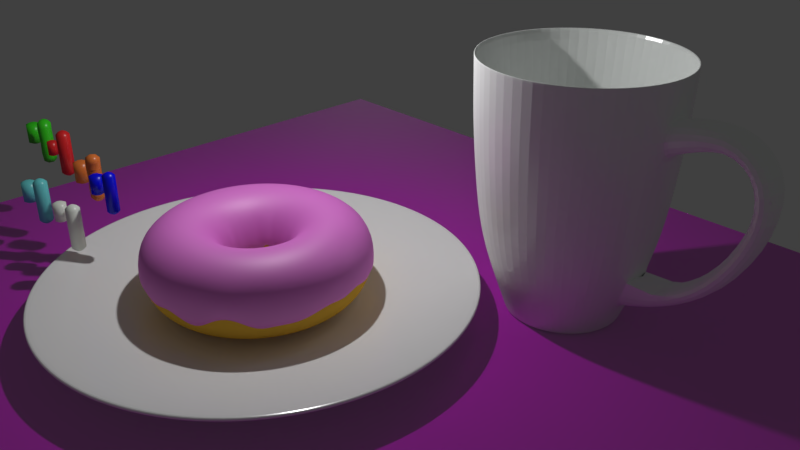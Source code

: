# Source: donut.blend  (saved by Blender 2.82.7; exported with 4.5.12 LTS)
import bpy
from mathutils import Matrix  # noqa: F401  (used for matrix-valued properties, if any)

bpy.ops.wm.read_factory_settings(use_empty=True)
scene = bpy.context.scene
scene.name = 'Scene'

# ---- collections
col_collection_1 = bpy.data.collections.new('Collection 1'); scene.collection.children.link(col_collection_1)
col_collection_2 = bpy.data.collections.new('Collection 2'); scene.collection.children.link(col_collection_2)
col_collection_3 = bpy.data.collections.new('Collection 3'); scene.collection.children.link(col_collection_3)

# ---- images (referenced by path relative to the original .blend; pixels are not part of the script)
import os
ASSET_DIR = os.environ.get("B2B_ASSET_DIR", "")  # directory of the original .blend (textures are referenced by path, not embedded)
HERE = os.path.dirname(os.path.abspath(__file__))  # packed textures are extracted next to this script under _unpacked/

def load_image(name, relpath, width, height, colorspace="sRGB"):
    """Load a texture the original file referenced (path relative to the .blend, or extracted next to this script)."""
    p = next((c for c in (os.path.join(HERE, relpath), os.path.join(ASSET_DIR, relpath)) if relpath and os.path.exists(c)), "")
    if p:
        img = bpy.data.images.load(p, check_existing=True)
        img.name = name
    else:  # same state as the original file: an image datablock whose file is absent (Cycles renders it pink)
        img = bpy.data.images.new(name, width, height)
        img.source = "FILE"
        img.filepath = "//" + (relpath or name)
    img.colorspace_settings.name = colorspace
    return img
img_wooden_table_jpg = load_image('wooden table.jpg', 'wooden table.jpg', 1024, 1024, 'Non-Color')
img_images_jpg = load_image('images.jpg', '', 1024, 1024, 'Non-Color')

# ---- materials (node trees are filled in below, after node groups)
mat_material_004 = bpy.data.materials.new('Material.004')
mat_material_004.alpha_threshold = 0.0
mat_material_004.roughness = 0.5
mat_material_002 = bpy.data.materials.new('Material.002')
mat_material_002.alpha_threshold = 0.0
mat_material_002.roughness = 0.5
mat_material_001 = bpy.data.materials.new('Material.001')
mat_material_001.alpha_threshold = 0.0
mat_material_001.roughness = 0.5
mat_material_008 = bpy.data.materials.new('Material.008')
mat_material_008.alpha_threshold = 0.0
mat_material_008.roughness = 0.5
mat_material_003 = bpy.data.materials.new('Material.003')
mat_material_003.alpha_threshold = 0.0
mat_material_003.roughness = 0.5
mat_sprinkle_white = bpy.data.materials.new('sprinkle_white')
mat_sprinkle_white.alpha_threshold = 0.0
mat_sprinkle_white.roughness = 0.5
mat_sprinkle_sky = bpy.data.materials.new('sprinkle_sky')
mat_sprinkle_sky.alpha_threshold = 0.0
mat_sprinkle_sky.roughness = 0.5
mat_sprinkle_green = bpy.data.materials.new('sprinkle_green')
mat_sprinkle_green.alpha_threshold = 0.0
mat_sprinkle_green.roughness = 0.5
mat_sprinkle_red = bpy.data.materials.new('sprinkle_red')
mat_sprinkle_red.alpha_threshold = 0.0
mat_sprinkle_red.roughness = 0.5
mat_sprinkle_orange = bpy.data.materials.new('sprinkle_orange')
mat_sprinkle_orange.alpha_threshold = 0.0
mat_sprinkle_orange.roughness = 0.5
mat_sprinkle_blue = bpy.data.materials.new('sprinkle_blue')
mat_sprinkle_blue.alpha_threshold = 0.0
mat_sprinkle_blue.roughness = 0.5

# ---- material node trees
mat_material_004.use_nodes = True; mat_material_004.node_tree.nodes.clear()
_N = mat_material_004.node_tree.nodes; _L = mat_material_004.node_tree.links
n0 = _N.new('ShaderNodeOutputMaterial'); n0.name = 'Material Output'; n0.location = (460, 300)
n1 = _N.new('ShaderNodeBsdfDiffuse'); n1.name = 'Diffuse BSDF'; n1.location = (10, 300)
n1.inputs[0].default_value = (1.0, 1.0, 1.0, 1.0)
n2 = _N.new('ShaderNodeMixShader'); n2.name = 'Mix Shader'; n2.location = (240, 302)
n2.inputs[0].default_value = 0.09091
n3 = _N.new('ShaderNodeBsdfAnisotropic'); n3.name = 'Glossy BSDF'; n3.location = (32, 116)
n3.distribution = 'GGX'
n3.inputs[0].default_value = (1.0, 1.0, 1.0, 1.0)
n3.inputs[1].default_value = 0.2236
_L.new(n1.outputs[0], n2.inputs[1])
_L.new(n2.outputs[0], n0.inputs[0])
_L.new(n3.outputs[0], n2.inputs[2])
n0.is_active_output = True
mat_material_002.use_nodes = True; mat_material_002.node_tree.nodes.clear()
_N = mat_material_002.node_tree.nodes; _L = mat_material_002.node_tree.links
n0 = _N.new('ShaderNodeOutputMaterial'); n0.name = 'Material Output'; n0.location = (460, 300)
n1 = _N.new('ShaderNodeBsdfDiffuse'); n1.name = 'Diffuse BSDF'; n1.location = (10, 300)
n1.inputs[0].default_value = (0.8, 0.1905, 0.7175, 1.0)
n2 = _N.new('ShaderNodeMixShader'); n2.name = 'Mix Shader'; n2.location = (240, 305)
n2.inputs[0].default_value = 0.1
n3 = _N.new('ShaderNodeBsdfAnisotropic'); n3.name = 'Glossy BSDF'; n3.location = (21, 132)
n3.distribution = 'GGX'
n3.inputs[1].default_value = 0.5477
_L.new(n2.outputs[0], n0.inputs[0])
_L.new(n3.outputs[0], n2.inputs[2])
_L.new(n1.outputs[0], n2.inputs[1])
n0.is_active_output = True
mat_material_001.use_nodes = True; mat_material_001.node_tree.nodes.clear()
_N = mat_material_001.node_tree.nodes; _L = mat_material_001.node_tree.links
n0 = _N.new('ShaderNodeOutputMaterial'); n0.name = 'Material Output'; n0.location = (300, 300)
n1 = _N.new('ShaderNodeBsdfDiffuse'); n1.name = 'Diffuse BSDF'; n1.location = (10, 300)
n1.inputs[0].default_value = (0.8, 0.464, 0.05332, 1.0)
_L.new(n1.outputs[0], n0.inputs[0])
n0.is_active_output = True
mat_material_008.use_nodes = True; mat_material_008.node_tree.nodes.clear()
_N = mat_material_008.node_tree.nodes; _L = mat_material_008.node_tree.links
n0 = _N.new('ShaderNodeOutputMaterial'); n0.name = 'Material Output'; n0.location = (605, 300)
n1 = _N.new('ShaderNodeMixShader'); n1.name = 'Mix Shader'; n1.location = (385, 320)
n2 = _N.new('ShaderNodeTexImage'); n2.name = 'Image Texture'; n2.location = (-297, 374)
n2.width = 140
n2.image = img_wooden_table_jpg
n3 = _N.new('ShaderNodeTexImage'); n3.name = 'Image Texture.001'; n3.location = (-295, 77)
n3.width = 140
n3.image = img_images_jpg
n4 = _N.new('ShaderNodeBsdfDiffuse'); n4.name = 'Diffuse BSDF'; n4.location = (155, 300)
n5 = _N.new('ShaderNodeNormalMap'); n5.name = 'Normal Map'; n5.location = (-68, 37)
n5.space = 'OBJECT'
n5.inputs[0].default_value = 10.0
n6 = _N.new('ShaderNodeBsdfAnisotropic'); n6.name = 'Glossy BSDF'; n6.location = (162, 116)
n6.distribution = 'GGX'
n6.inputs[1].default_value = 0.4082
_L.new(n4.outputs[0], n1.inputs[1])
_L.new(n1.outputs[0], n0.inputs[0])
_L.new(n6.outputs[0], n1.inputs[2])
_L.new(n2.outputs[0], n4.inputs[0])
_L.new(n3.outputs[0], n5.inputs[1])
_L.new(n5.outputs[0], n6.inputs[4])
n0.is_active_output = True
mat_material_003.use_nodes = True; mat_material_003.node_tree.nodes.clear()
_N = mat_material_003.node_tree.nodes; _L = mat_material_003.node_tree.links
n0 = _N.new('ShaderNodeOutputMaterial'); n0.name = 'Material Output'; n0.location = (460, 300)
n1 = _N.new('ShaderNodeBsdfDiffuse'); n1.name = 'Diffuse BSDF'; n1.location = (10, 300)
n1.inputs[0].default_value = (0.9713, 1.0, 0.9784, 1.0)
n2 = _N.new('ShaderNodeMixShader'); n2.name = 'Mix Shader'; n2.location = (240, 298)
n2.inputs[0].default_value = 0.1
n3 = _N.new('ShaderNodeBsdfAnisotropic'); n3.name = 'Glossy BSDF'; n3.location = (31, 135)
n3.distribution = 'GGX'
n3.inputs[1].default_value = 0.2236
_L.new(n1.outputs[0], n2.inputs[1])
_L.new(n2.outputs[0], n0.inputs[0])
_L.new(n3.outputs[0], n2.inputs[2])
n0.is_active_output = True
mat_sprinkle_white.use_nodes = True; mat_sprinkle_white.node_tree.nodes.clear()
_N = mat_sprinkle_white.node_tree.nodes; _L = mat_sprinkle_white.node_tree.links
n0 = _N.new('ShaderNodeOutputMaterial'); n0.name = 'Material Output'; n0.location = (460, 300)
n1 = _N.new('ShaderNodeMixShader'); n1.name = 'Mix Shader'; n1.location = (240, 304)
n1.inputs[0].default_value = 0.04545
n2 = _N.new('ShaderNodeBsdfAnisotropic'); n2.name = 'Glossy BSDF'; n2.location = (27, 142)
n2.distribution = 'GGX'
n2.inputs[1].default_value = 0.3162
n3 = _N.new('ShaderNodeBsdfDiffuse'); n3.name = 'Diffuse BSDF'; n3.location = (10, 300)
n3.inputs[0].default_value = (0.9242, 1.0, 0.8911, 1.0)
_L.new(n3.outputs[0], n1.inputs[1])
_L.new(n1.outputs[0], n0.inputs[0])
_L.new(n2.outputs[0], n1.inputs[2])
n0.is_active_output = True
mat_sprinkle_sky.use_nodes = True; mat_sprinkle_sky.node_tree.nodes.clear()
_N = mat_sprinkle_sky.node_tree.nodes; _L = mat_sprinkle_sky.node_tree.links
n0 = _N.new('ShaderNodeOutputMaterial'); n0.name = 'Material Output'; n0.location = (460, 300)
n1 = _N.new('ShaderNodeBsdfDiffuse'); n1.name = 'Diffuse BSDF'; n1.location = (10, 300)
n1.inputs[0].default_value = (0.1765, 0.7845, 0.8, 1.0)
n2 = _N.new('ShaderNodeMixShader'); n2.name = 'Mix Shader'; n2.location = (240, 304)
n2.inputs[0].default_value = 0.04545
n3 = _N.new('ShaderNodeBsdfAnisotropic'); n3.name = 'Glossy BSDF'; n3.location = (27, 142)
n3.distribution = 'GGX'
n3.inputs[1].default_value = 0.3162
_L.new(n1.outputs[0], n2.inputs[1])
_L.new(n2.outputs[0], n0.inputs[0])
_L.new(n3.outputs[0], n2.inputs[2])
n0.is_active_output = True
mat_sprinkle_green.use_nodes = True; mat_sprinkle_green.node_tree.nodes.clear()
_N = mat_sprinkle_green.node_tree.nodes; _L = mat_sprinkle_green.node_tree.links
n0 = _N.new('ShaderNodeOutputMaterial'); n0.name = 'Material Output'; n0.location = (460, 300)
n1 = _N.new('ShaderNodeBsdfDiffuse'); n1.name = 'Diffuse BSDF'; n1.location = (10, 300)
n1.inputs[0].default_value = (0.04843, 0.8, 0.01753, 1.0)
n2 = _N.new('ShaderNodeMixShader'); n2.name = 'Mix Shader'; n2.location = (240, 304)
n2.inputs[0].default_value = 0.04545
n3 = _N.new('ShaderNodeBsdfAnisotropic'); n3.name = 'Glossy BSDF'; n3.location = (27, 142)
n3.distribution = 'GGX'
n3.inputs[1].default_value = 0.3162
_L.new(n1.outputs[0], n2.inputs[1])
_L.new(n2.outputs[0], n0.inputs[0])
_L.new(n3.outputs[0], n2.inputs[2])
n0.is_active_output = True
mat_sprinkle_red.use_nodes = True; mat_sprinkle_red.node_tree.nodes.clear()
_N = mat_sprinkle_red.node_tree.nodes; _L = mat_sprinkle_red.node_tree.links
n0 = _N.new('ShaderNodeOutputMaterial'); n0.name = 'Material Output'; n0.location = (460, 300)
n1 = _N.new('ShaderNodeBsdfDiffuse'); n1.name = 'Diffuse BSDF'; n1.location = (10, 300)
n1.inputs[0].default_value = (0.8, 0.02279, 0.02479, 1.0)
n2 = _N.new('ShaderNodeMixShader'); n2.name = 'Mix Shader'; n2.location = (240, 304)
n2.inputs[0].default_value = 0.04545
n3 = _N.new('ShaderNodeBsdfAnisotropic'); n3.name = 'Glossy BSDF'; n3.location = (27, 142)
n3.distribution = 'GGX'
n3.inputs[1].default_value = 0.3162
_L.new(n1.outputs[0], n2.inputs[1])
_L.new(n2.outputs[0], n0.inputs[0])
_L.new(n3.outputs[0], n2.inputs[2])
n0.is_active_output = True
mat_sprinkle_orange.use_nodes = True; mat_sprinkle_orange.node_tree.nodes.clear()
_N = mat_sprinkle_orange.node_tree.nodes; _L = mat_sprinkle_orange.node_tree.links
n0 = _N.new('ShaderNodeOutputMaterial'); n0.name = 'Material Output'; n0.location = (460, 300)
n1 = _N.new('ShaderNodeBsdfDiffuse'); n1.name = 'Diffuse BSDF'; n1.location = (10, 300)
n1.inputs[0].default_value = (0.8, 0.202, 0.04049, 1.0)
n2 = _N.new('ShaderNodeMixShader'); n2.name = 'Mix Shader'; n2.location = (240, 304)
n2.inputs[0].default_value = 0.04545
n3 = _N.new('ShaderNodeBsdfAnisotropic'); n3.name = 'Glossy BSDF'; n3.location = (27, 142)
n3.distribution = 'GGX'
n3.inputs[1].default_value = 0.3162
_L.new(n1.outputs[0], n2.inputs[1])
_L.new(n2.outputs[0], n0.inputs[0])
_L.new(n3.outputs[0], n2.inputs[2])
n0.is_active_output = True
mat_sprinkle_blue.use_nodes = True; mat_sprinkle_blue.node_tree.nodes.clear()
_N = mat_sprinkle_blue.node_tree.nodes; _L = mat_sprinkle_blue.node_tree.links
n0 = _N.new('ShaderNodeOutputMaterial'); n0.name = 'Material Output'; n0.location = (460, 300)
n1 = _N.new('ShaderNodeBsdfDiffuse'); n1.name = 'Diffuse BSDF'; n1.location = (10, 300)
n1.inputs[0].default_value = (0.0, 0.002539, 0.8, 1.0)
n2 = _N.new('ShaderNodeMixShader'); n2.name = 'Mix Shader'; n2.location = (240, 304)
n2.inputs[0].default_value = 0.04545
n3 = _N.new('ShaderNodeBsdfAnisotropic'); n3.name = 'Glossy BSDF'; n3.location = (27, 142)
n3.distribution = 'GGX'
n3.inputs[1].default_value = 0.3162
_L.new(n1.outputs[0], n2.inputs[1])
_L.new(n2.outputs[0], n0.inputs[0])
_L.new(n3.outputs[0], n2.inputs[2])
n0.is_active_output = True

# ---- world
world_world = bpy.data.worlds.new('World'); scene.world = world_world
world_world.color = (0.05088, 0.05088, 0.05088)
world_world.use_sun_shadow = False
world_world.sun_shadow_jitter_overblur = 0.0
world_world.cycles.sampling_method = 'MANUAL'

# ---- cameras
cam_camera = bpy.data.cameras.new('Camera')
cam_camera.clip_end = 100.0
cam_camera.lens = 35.0
cam_camera.sensor_width = 32.0
cam_camera.sensor_height = 18.0
cam_camera.ortho_scale = 7.314
cam_camera.dof.focus_distance = 0.0

# ---- lights
light_lamp = bpy.data.lights.new('Lamp', 'POINT')
light_lamp.transmission_factor = 0.0
light_lamp.cutoff_distance = 30.0
light_lamp.energy = 500.0
light_lamp.shadow_buffer_clip_start = 1.001
light_lamp.shadow_soft_size = 0.1
light_lamp.shadow_maximum_resolution = 0.006
light_lamp.use_absolute_resolution = True

# ---- meshes
me_circle_002 = bpy.data.meshes.new('Circle.002')
me_circle_002.from_pydata([(1.051e-07, 0.7247, 0.0), (-0.1414, 0.7107, 0.0), (-0.2773, 0.6695, 0.0), (-0.4026, 0.6025, 0.0), (-0.5124, 0.5124, 0.0), (-0.6025, 0.4026, 0.0), (-0.6695, 0.2773, 0.0), (-0.7107, 0.1414, 0.0), (-0.7247, 3.324e-08, 0.0), (-0.7107, -0.1414, 0.0), (-0.6695, -0.2773, 0.0), (-0.6025, -0.4026, 0.0), (-0.5124, -0.5124, 0.0), (-0.4026, -0.6025, 0.0), (-0.2773, -0.6695, 0.0), (-0.1414, -0.7107, 0.0), (2.413e-07, -0.7247, 0.0), (0.1414, -0.7107, 0.0), (0.2773, -0.6695, 0.0), (0.4026, -0.6025, 0.0), (0.5124, -0.5124, 0.0), (0.6025, -0.4026, 0.0), (0.6695, -0.2773, 0.0), (0.7107, -0.1414, 0.0), (0.7247, 7.141e-07, 0.0), (0.7107, 0.1414, 0.0), (0.6695, 0.2773, 0.0), (0.6025, 0.4026, 0.0), (0.5124, 0.5124, 0.0), (0.4026, 0.6025, 0.0), (0.2773, 0.6695, 0.0), (0.1414, 0.7107, 0.0), (-0.03863, 2.231, 0.2777), (-0.4762, 2.188, 0.2777), (-0.897, 2.061, 0.2777), (-1.285, 1.853, 0.2777), (-1.625, 1.574, 0.2777), (-1.904, 1.235, 0.2777), (-2.111, 0.8467, 0.2777), (-2.239, 0.4259, 0.2777), (-2.282, -0.01173, 0.2777), (-2.239, -0.4494, 0.2777), (-2.111, -0.8702, 0.2777), (-1.904, -1.258, 0.2777), (-1.625, -1.598, 0.2777), (-1.285, -1.877, 0.2777), (-0.897, -2.084, 0.2777), (-0.4762, -2.212, 0.2777), (-0.03862, -2.255, 0.2777), (0.399, -2.212, 0.2777), (0.8198, -2.084, 0.2777), (1.208, -1.877, 0.2777), (1.548, -1.598, 0.2777), (1.827, -1.258, 0.2777), (2.034, -0.8702, 0.2777), (2.161, -0.4493, 0.2777), (2.205, -0.01173, 0.2777), (2.161, 0.4259, 0.2777), (2.034, 0.8467, 0.2777), (1.827, 1.235, 0.2777), (1.548, 1.574, 0.2777), (1.208, 1.853, 0.2777), (0.8198, 2.061, 0.2777), (0.399, 2.188, 0.2777), (-0.1951, 0.9808, 0.0), (0.0, 1.0, 0.0), (-0.3827, 0.9239, 0.0), (-0.5556, 0.8315, 0.0), (-0.7071, 0.7071, 0.0), (-0.8315, 0.5556, 0.0), (-0.9239, 0.3827, 0.0), (-0.9808, 0.1951, 0.0), (-1.0, 7.55e-08, 0.0), (-0.9808, -0.1951, 0.0), (-0.9239, -0.3827, 0.0), (-0.8315, -0.5556, 0.0), (-0.7071, -0.7071, 0.0), (-0.5556, -0.8315, 0.0), (-0.3827, -0.9239, 0.0), (-0.1951, -0.9808, 0.0), (3.258e-07, -1.0, 0.0), (0.1951, -0.9808, 0.0), (0.3827, -0.9239, 0.0), (0.5556, -0.8315, 0.0), (0.7071, -0.7071, 0.0), (0.8315, -0.5556, 0.0), (0.9239, -0.3827, 0.0), (0.9808, -0.1951, 0.0), (1.0, 9.656e-07, 0.0), (0.9808, 0.1951, 0.0), (0.9239, 0.3827, 0.0), (0.8315, 0.5556, 0.0), (0.7071, 0.7071, 0.0), (0.5556, 0.8315, 0.0), (0.3827, 0.9239, 0.0), (0.1951, 0.9808, 0.0), (1.981, 0.8248, 0.2646), (2.106, 0.415, 0.2646), (-1.25, -1.827, 0.2646), (-1.581, -1.556, 0.2646), (1.779, 1.202, 0.2646), (-0.8727, -2.029, 0.2646), (-0.463, 2.131, 0.2646), (-0.0368, 2.173, 0.2646), (1.508, 1.533, 0.2646), (-0.463, -2.154, 0.2646), (-0.8727, 2.007, 0.2646), (1.177, 1.805, 0.2646), (-0.0368, -2.196, 0.2646), (-1.25, 1.805, 0.2646), (0.7991, 2.007, 0.2646), (0.3894, -2.154, 0.2646), (-1.581, 1.533, 0.2646), (0.3893, 2.131, 0.2646), (0.7991, -2.029, 0.2646), (-1.853, 1.202, 0.2646), (1.177, -1.827, 0.2646), (-2.055, 0.8248, 0.2646), (1.508, -1.556, 0.2646), (-2.179, 0.415, 0.2646), (1.779, -1.225, 0.2646), (-2.221, -0.01118, 0.2646), (1.981, -0.8471, 0.2646), (-2.179, -0.4373, 0.2646), (2.106, -0.4373, 0.2646), (-2.055, -0.8471, 0.2646), (2.148, -0.01117, 0.2646), (-1.853, -1.225, 0.2646)], [], [(0, 31, 30, 29, 28, 27, 26, 25, 24, 23, 22, 21, 20, 19, 18, 17, 16, 15, 14, 13, 12, 11, 10, 9, 8, 7, 6, 5, 4, 3, 2, 1), (97, 96, 58, 57), (99, 98, 45, 44), (96, 100, 59, 58), (98, 101, 46, 45), (103, 102, 33, 32), (100, 104, 60, 59), (101, 105, 47, 46), (102, 106, 34, 33), (104, 107, 61, 60), (105, 108, 48, 47), (106, 109, 35, 34), (107, 110, 62, 61), (108, 111, 49, 48), (109, 112, 36, 35), (110, 113, 63, 62), (111, 114, 50, 49), (112, 115, 37, 36), (113, 103, 32, 63), (114, 116, 51, 50), (115, 117, 38, 37), (116, 118, 52, 51), (117, 119, 39, 38), (118, 120, 53, 52), (119, 121, 40, 39), (120, 122, 54, 53), (121, 123, 41, 40), (122, 124, 55, 54), (123, 125, 42, 41), (124, 126, 56, 55), (125, 127, 43, 42), (126, 97, 57, 56), (127, 99, 44, 43), (0, 1, 64, 65), (1, 2, 66, 64), (2, 3, 67, 66), (3, 4, 68, 67), (4, 5, 69, 68), (5, 6, 70, 69), (6, 7, 71, 70), (7, 8, 72, 71), (8, 9, 73, 72), (9, 10, 74, 73), (10, 11, 75, 74), (11, 12, 76, 75), (12, 13, 77, 76), (13, 14, 78, 77), (14, 15, 79, 78), (15, 16, 80, 79), (16, 17, 81, 80), (17, 18, 82, 81), (18, 19, 83, 82), (19, 20, 84, 83), (20, 21, 85, 84), (21, 22, 86, 85), (22, 23, 87, 86), (23, 24, 88, 87), (24, 25, 89, 88), (25, 26, 90, 89), (26, 27, 91, 90), (27, 28, 92, 91), (28, 29, 93, 92), (29, 30, 94, 93), (30, 31, 95, 94), (31, 0, 65, 95), (75, 76, 99, 127), (88, 89, 97, 126), (74, 75, 127, 125), (87, 88, 126, 124), (73, 74, 125, 123), (86, 87, 124, 122), (72, 73, 123, 121), (85, 86, 122, 120), (71, 72, 121, 119), (84, 85, 120, 118), (70, 71, 119, 117), (83, 84, 118, 116), (69, 70, 117, 115), (82, 83, 116, 114), (95, 65, 103, 113), (68, 69, 115, 112), (81, 82, 114, 111), (94, 95, 113, 110), (67, 68, 112, 109), (80, 81, 111, 108), (93, 94, 110, 107), (66, 67, 109, 106), (79, 80, 108, 105), (92, 93, 107, 104), (64, 66, 106, 102), (78, 79, 105, 101), (91, 92, 104, 100), (65, 64, 102, 103), (77, 78, 101, 98), (90, 91, 100, 96), (76, 77, 98, 99), (89, 90, 96, 97)])
me_circle_002.materials.append(mat_material_004)
me_circle_002.use_remesh_preserve_volume = False
me_circle_002.use_remesh_preserve_attributes = False
me_circle_002.use_mirror_vertex_groups = False
me_circle_002.update()
me_torus_003 = bpy.data.meshes.new('Torus.003')
me_torus_003.from_pydata([(0.6596, 0.04293, -0.3307), (0.639, 0.04293, -0.0163), (0.4377, 0.04293, 0.185), (0.1627, 0.04293, 0.2587), (-0.1123, 0.04293, 0.185), (-0.3136, 0.04293, -0.0163), (-0.3953, 0.04293, -0.4261), (0.6412, 0.2771, -0.3844), (0.6208, 0.2739, -0.0163), (0.422, 0.2424, 0.185), (0.1504, 0.1994, 0.2587), (-0.1212, 0.1563, 0.185), (-0.3201, 0.1249, -0.0163), (-0.402, 0.1119, -0.4489), (0.5863, 0.5055, -0.2975), (0.5667, 0.4991, -0.0163), (0.3753, 0.4369, 0.185), (0.1137, 0.3519, 0.2587), (-0.1478, 0.267, 0.185), (-0.3393, 0.2048, -0.0163), (-0.4192, 0.1788, -0.3946), (0.4965, 0.7225, -0.398), (0.4781, 0.7132, -0.0163), (0.2987, 0.6218, 0.185), (0.05369, 0.4969, 0.2587), (-0.1913, 0.3721, 0.185), (-0.3707, 0.2807, -0.0163), (-0.4424, 0.2441, -0.4466), (0.3737, 0.9228, -0.3519), (0.357, 0.9107, -0.0163), (0.1942, 0.7924, 0.185), (-0.0283, 0.6307, 0.2587), (-0.2508, 0.4691, 0.185), (-0.4136, 0.3507, -0.0163), (-0.4783, 0.3038, -0.4641), (0.2212, 1.101, -0.439), (0.2066, 1.087, -0.0163), (0.06424, 0.9445, 0.185), (-0.1302, 0.75, 0.2587), (-0.3247, 0.5556, 0.185), (-0.467, 0.4132, -0.0163), (-0.5217, 0.3585, -0.4374), (0.04255, 1.254, -0.3221), (0.03044, 1.237, -0.0163), (-0.08789, 1.074, 0.185), (-0.2495, 0.8519, 0.2587), (-0.4112, 0.6295, 0.185), (-0.5295, 0.4666, -0.0163), (-0.5799, 0.3972, -0.3576), (-0.1577, 1.377, -0.4179), (-0.1671, 1.358, -0.0163), (-0.2585, 1.179, 0.185), (-0.3833, 0.9339, 0.2587), (-0.5082, 0.6889, 0.185), (-0.5996, 0.5095, -0.0163), (-0.6333, 0.4433, -0.3438), (-0.3747, 1.467, -0.3031), (-0.3811, 1.447, -0.0163), (-0.4433, 1.256, 0.185), (-0.5283, 0.994, 0.2587), (-0.6133, 0.7324, 0.185), (-0.6755, 0.541, -0.0163), (-0.6985, 0.4703, -0.3979), (-0.6031, 1.521, -0.3412), (-0.6064, 1.501, -0.0163), (-0.6379, 1.302, 0.185), (-0.6809, 1.031, 0.2587), (-0.7239, 0.759, 0.185), (-0.7554, 0.5602, -0.0163), (-0.7689, 0.4751, -0.3597), (-0.8373, 1.54, -0.3064), (-0.8373, 1.519, -0.0163), (-0.8373, 1.318, 0.185), (-0.8373, 1.043, 0.2587), (-0.8373, 0.7679, 0.185), (-0.8373, 0.5666, -0.0163), (-0.8373, 0.4842, -0.3765), (-1.071, 1.521, -0.3739), (-1.068, 1.501, -0.0163), (-1.037, 1.302, 0.185), (-0.9938, 1.031, 0.2587), (-0.9507, 0.759, 0.185), (-0.9192, 0.5602, -0.0163), (-0.9062, 0.478, -0.3887), (-1.3, 1.467, -0.4217), (-1.294, 1.447, -0.0163), (-1.231, 1.256, 0.185), (-1.146, 0.994, 0.2587), (-1.061, 0.7324, 0.185), (-0.9991, 0.541, -0.0163), (-0.9756, 0.4685, -0.3396), (-1.517, 1.377, -0.3087), (-1.508, 1.358, -0.0163), (-1.416, 1.179, 0.185), (-1.291, 0.9339, 0.2587), (-1.166, 0.6889, 0.185), (-1.075, 0.5095, -0.0163), (-1.042, 0.4437, -0.4382), (-1.717, 1.254, -0.3658), (-1.705, 1.237, -0.0163), (-1.587, 1.074, 0.185), (-1.425, 0.8519, 0.2587), (-1.263, 0.6295, 0.185), (-1.145, 0.4666, -0.0163), (-1.095, 0.3981, -0.2982), (-1.896, 1.101, -0.4134), (-1.881, 1.087, -0.0163), (-1.739, 0.9445, 0.185), (-1.544, 0.75, 0.2587), (-1.35, 0.5556, 0.185), (-1.208, 0.4132, -0.0163), (-1.149, 0.3542, -0.3607), (-2.048, 0.9228, -0.3203), (-2.032, 0.9107, -0.0163), (-1.869, 0.7924, 0.185), (-1.646, 0.6307, 0.2587), (-1.424, 0.4691, 0.185), (-1.261, 0.3507, -0.0163), (-1.2, 0.3065, -0.4467), (-2.171, 0.7225, -0.3628), (-2.153, 0.7132, -0.0163), (-1.973, 0.6218, 0.185), (-1.728, 0.4969, 0.2587), (-1.483, 0.3721, 0.185), (-1.304, 0.2807, -0.0163), (-1.228, 0.2419, -0.4254), (-2.261, 0.5055, -0.3637), (-2.241, 0.4991, -0.0163), (-2.05, 0.4369, 0.185), (-1.788, 0.3519, 0.2587), (-1.527, 0.267, 0.185), (-1.335, 0.2048, -0.0163), (-1.262, 0.1808, -0.3685), (-2.316, 0.2771, -0.3206), (-2.295, 0.2739, -0.0163), (-2.097, 0.2424, 0.185), (-1.825, 0.1994, 0.2587), (-1.553, 0.1563, 0.185), (-1.355, 0.1249, -0.0163), (-1.271, 0.1116, -0.4339), (-2.334, 0.04293, -0.349), (-2.314, 0.04293, -0.0163), (-2.112, 0.04293, 0.185), (-1.837, 0.04293, 0.2587), (-1.562, 0.04293, 0.185), (-1.361, 0.04293, -0.0163), (-1.278, 0.04293, -0.3884), (-2.316, -0.1912, -0.4316), (-2.295, -0.188, -0.0163), (-2.097, -0.1565, 0.185), (-1.825, -0.1135, 0.2587), (-1.553, -0.07048, 0.185), (-1.355, -0.03899, -0.0163), (-1.28, -0.02721, -0.4561), (-2.261, -0.4196, -0.3004), (-2.241, -0.4133, -0.0163), (-2.05, -0.3511, 0.185), (-1.788, -0.2661, 0.2587), (-1.527, -0.1811, 0.185), (-1.335, -0.1189, -0.0163), (-1.259, -0.0942, -0.3155), (-2.171, -0.6367, -0.4475), (-2.153, -0.6273, -0.0163), (-1.973, -0.5359, 0.185), (-1.728, -0.4111, 0.2587), (-1.483, -0.2862, 0.185), (-1.304, -0.1948, -0.0163), (-1.237, -0.1608, -0.3735), (-2.048, -0.8369, -0.3067), (-2.032, -0.8248, -0.0163), (-1.869, -0.7065, 0.185), (-1.646, -0.5449, 0.2587), (-1.424, -0.3832, 0.185), (-1.261, -0.2649, -0.0163), (-1.195, -0.2169, -0.4299), (-1.896, -1.016, -0.3045), (-1.881, -1.001, -0.0163), (-1.739, -0.8586, 0.185), (-1.544, -0.6642, 0.2587), (-1.35, -0.4697, 0.185), (-1.208, -0.3274, -0.0163), (-1.149, -0.2692, -0.4683), (-1.717, -1.168, -0.3432), (-1.705, -1.151, -0.0163), (-1.587, -0.9886, 0.185), (-1.425, -0.7661, 0.2587), (-1.263, -0.5436, 0.185), (-1.145, -0.3807, -0.0163), (-1.101, -0.3205, -0.3489), (-1.517, -1.291, -0.3923), (-1.508, -1.272, -0.0163), (-1.416, -1.093, 0.185), (-1.291, -0.8481, 0.2587), (-1.166, -0.603, 0.185), (-1.075, -0.4237, -0.0163), (-1.039, -0.3533, -0.4225), (-1.3, -1.381, -0.3696), (-1.294, -1.361, -0.0163), (-1.231, -1.17, 0.185), (-1.146, -0.9081, 0.2587), (-1.061, -0.6466, 0.185), (-0.9991, -0.4551, -0.0163), (-0.9754, -0.382, -0.2966), (-1.071, -1.436, -0.3467), (-1.068, -1.415, -0.0163), (-1.037, -1.216, 0.185), (-0.9938, -0.9448, 0.2587), (-0.9507, -0.6731, 0.185), (-0.9192, -0.4743, -0.0163), (-0.9074, -0.3995, -0.4336), (-0.8373, -1.454, -0.4321), (-0.8373, -1.433, -0.0163), (-0.8373, -1.232, 0.185), (-0.8373, -0.9571, 0.2587), (-0.8373, -0.6821, 0.185), (-0.8373, -0.4808, -0.0163), (-0.8373, -0.4009, -0.4784), (-0.6031, -1.436, -0.3387), (-0.6064, -1.415, -0.0163), (-0.6379, -1.216, 0.185), (-0.6809, -0.9448, 0.2587), (-0.7239, -0.6731, 0.185), (-0.7554, -0.4743, -0.0163), (-0.7689, -0.3889, -0.4112), (-0.3747, -1.381, -0.4406), (-0.3811, -1.361, -0.0163), (-0.4433, -1.17, 0.185), (-0.5283, -0.9081, 0.2587), (-0.6133, -0.6466, 0.185), (-0.6755, -0.4551, -0.0163), (-0.6989, -0.3829, -0.4384), (-0.1577, -1.291, -0.5024), (-0.1671, -1.272, -0.0163), (-0.2585, -1.093, 0.185), (-0.3833, -0.8481, 0.2587), (-0.5082, -0.603, 0.185), (-0.5996, -0.4237, -0.0163), (-0.6351, -0.3539, -0.3967), (0.04255, -1.168, -0.3076), (0.03044, -1.151, -0.0163), (-0.08789, -0.9886, 0.185), (-0.2495, -0.7661, 0.2587), (-0.4112, -0.5436, 0.185), (-0.5295, -0.3807, -0.0163), (-0.5804, -0.3107, -0.4011), (0.2212, -1.016, -0.3166), (0.2066, -1.001, -0.0163), (0.06424, -0.8586, 0.185), (-0.1302, -0.6642, 0.2587), (-0.3247, -0.4697, 0.185), (-0.467, -0.3274, -0.0163), (-0.5287, -0.2657, -0.4135), (0.3737, -0.8369, -0.4806), (0.357, -0.8248, -0.0163), (0.1942, -0.7065, 0.185), (-0.0283, -0.5449, 0.2587), (-0.2508, -0.3832, 0.185), (-0.4136, -0.2649, -0.0163), (-0.481, -0.2159, -0.3536), (0.4965, -0.6367, -0.4334), (0.4781, -0.6273, -0.0163), (0.2987, -0.5359, 0.185), (0.05369, -0.4111, 0.2587), (-0.1913, -0.2862, 0.185), (-0.3707, -0.1948, -0.0163), (-0.4447, -0.1571, -0.4196), (0.5863, -0.4196, -0.4511), (0.5667, -0.4133, -0.0163), (0.3753, -0.3511, 0.185), (0.1137, -0.2661, 0.2587), (-0.1478, -0.1811, 0.185), (-0.3393, -0.1189, -0.0163), (-0.4096, -0.09603, -0.3366), (0.6412, -0.1912, -0.398), (0.6208, -0.188, -0.0163), (0.422, -0.1565, 0.185), (0.1504, -0.1135, 0.2587), (-0.1212, -0.07048, 0.185), (-0.3201, -0.03899, -0.0163), (-0.3988, -0.02652, -0.3251)], [], [(0, 1, 8, 7), (1, 2, 9, 8), (2, 3, 10, 9), (3, 4, 11, 10), (4, 5, 12, 11), (5, 6, 13, 12), (7, 8, 15, 14), (8, 9, 16, 15), (9, 10, 17, 16), (10, 11, 18, 17), (11, 12, 19, 18), (12, 13, 20, 19), (14, 15, 22, 21), (15, 16, 23, 22), (16, 17, 24, 23), (17, 18, 25, 24), (18, 19, 26, 25), (19, 20, 27, 26), (21, 22, 29, 28), (22, 23, 30, 29), (23, 24, 31, 30), (24, 25, 32, 31), (25, 26, 33, 32), (26, 27, 34, 33), (28, 29, 36, 35), (29, 30, 37, 36), (30, 31, 38, 37), (31, 32, 39, 38), (32, 33, 40, 39), (33, 34, 41, 40), (35, 36, 43, 42), (36, 37, 44, 43), (37, 38, 45, 44), (38, 39, 46, 45), (39, 40, 47, 46), (40, 41, 48, 47), (42, 43, 50, 49), (43, 44, 51, 50), (44, 45, 52, 51), (45, 46, 53, 52), (46, 47, 54, 53), (47, 48, 55, 54), (49, 50, 57, 56), (50, 51, 58, 57), (51, 52, 59, 58), (52, 53, 60, 59), (53, 54, 61, 60), (54, 55, 62, 61), (56, 57, 64, 63), (57, 58, 65, 64), (58, 59, 66, 65), (59, 60, 67, 66), (60, 61, 68, 67), (61, 62, 69, 68), (63, 64, 71, 70), (64, 65, 72, 71), (65, 66, 73, 72), (66, 67, 74, 73), (67, 68, 75, 74), (68, 69, 76, 75), (70, 71, 78, 77), (71, 72, 79, 78), (72, 73, 80, 79), (73, 74, 81, 80), (74, 75, 82, 81), (75, 76, 83, 82), (77, 78, 85, 84), (78, 79, 86, 85), (79, 80, 87, 86), (80, 81, 88, 87), (81, 82, 89, 88), (82, 83, 90, 89), (84, 85, 92, 91), (85, 86, 93, 92), (86, 87, 94, 93), (87, 88, 95, 94), (88, 89, 96, 95), (89, 90, 97, 96), (91, 92, 99, 98), (92, 93, 100, 99), (93, 94, 101, 100), (94, 95, 102, 101), (95, 96, 103, 102), (96, 97, 104, 103), (98, 99, 106, 105), (99, 100, 107, 106), (100, 101, 108, 107), (101, 102, 109, 108), (102, 103, 110, 109), (103, 104, 111, 110), (105, 106, 113, 112), (106, 107, 114, 113), (107, 108, 115, 114), (108, 109, 116, 115), (109, 110, 117, 116), (110, 111, 118, 117), (112, 113, 120, 119), (113, 114, 121, 120), (114, 115, 122, 121), (115, 116, 123, 122), (116, 117, 124, 123), (117, 118, 125, 124), (119, 120, 127, 126), (120, 121, 128, 127), (121, 122, 129, 128), (122, 123, 130, 129), (123, 124, 131, 130), (124, 125, 132, 131), (126, 127, 134, 133), (127, 128, 135, 134), (128, 129, 136, 135), (129, 130, 137, 136), (130, 131, 138, 137), (131, 132, 139, 138), (133, 134, 141, 140), (134, 135, 142, 141), (135, 136, 143, 142), (136, 137, 144, 143), (137, 138, 145, 144), (138, 139, 146, 145), (140, 141, 148, 147), (141, 142, 149, 148), (142, 143, 150, 149), (143, 144, 151, 150), (144, 145, 152, 151), (145, 146, 153, 152), (147, 148, 155, 154), (148, 149, 156, 155), (149, 150, 157, 156), (150, 151, 158, 157), (151, 152, 159, 158), (152, 153, 160, 159), (154, 155, 162, 161), (155, 156, 163, 162), (156, 157, 164, 163), (157, 158, 165, 164), (158, 159, 166, 165), (159, 160, 167, 166), (161, 162, 169, 168), (162, 163, 170, 169), (163, 164, 171, 170), (164, 165, 172, 171), (165, 166, 173, 172), (166, 167, 174, 173), (168, 169, 176, 175), (169, 170, 177, 176), (170, 171, 178, 177), (171, 172, 179, 178), (172, 173, 180, 179), (173, 174, 181, 180), (175, 176, 183, 182), (176, 177, 184, 183), (177, 178, 185, 184), (178, 179, 186, 185), (179, 180, 187, 186), (180, 181, 188, 187), (182, 183, 190, 189), (183, 184, 191, 190), (184, 185, 192, 191), (185, 186, 193, 192), (186, 187, 194, 193), (187, 188, 195, 194), (189, 190, 197, 196), (190, 191, 198, 197), (191, 192, 199, 198), (192, 193, 200, 199), (193, 194, 201, 200), (194, 195, 202, 201), (196, 197, 204, 203), (197, 198, 205, 204), (198, 199, 206, 205), (199, 200, 207, 206), (200, 201, 208, 207), (201, 202, 209, 208), (203, 204, 211, 210), (204, 205, 212, 211), (205, 206, 213, 212), (206, 207, 214, 213), (207, 208, 215, 214), (208, 209, 216, 215), (210, 211, 218, 217), (211, 212, 219, 218), (212, 213, 220, 219), (213, 214, 221, 220), (214, 215, 222, 221), (215, 216, 223, 222), (217, 218, 225, 224), (218, 219, 226, 225), (219, 220, 227, 226), (220, 221, 228, 227), (221, 222, 229, 228), (222, 223, 230, 229), (224, 225, 232, 231), (225, 226, 233, 232), (226, 227, 234, 233), (227, 228, 235, 234), (228, 229, 236, 235), (229, 230, 237, 236), (231, 232, 239, 238), (232, 233, 240, 239), (233, 234, 241, 240), (234, 235, 242, 241), (235, 236, 243, 242), (236, 237, 244, 243), (238, 239, 246, 245), (239, 240, 247, 246), (240, 241, 248, 247), (241, 242, 249, 248), (242, 243, 250, 249), (243, 244, 251, 250), (245, 246, 253, 252), (246, 247, 254, 253), (247, 248, 255, 254), (248, 249, 256, 255), (249, 250, 257, 256), (250, 251, 258, 257), (252, 253, 260, 259), (253, 254, 261, 260), (254, 255, 262, 261), (255, 256, 263, 262), (256, 257, 264, 263), (257, 258, 265, 264), (259, 260, 267, 266), (260, 261, 268, 267), (261, 262, 269, 268), (262, 263, 270, 269), (263, 264, 271, 270), (264, 265, 272, 271), (266, 267, 274, 273), (267, 268, 275, 274), (268, 269, 276, 275), (269, 270, 277, 276), (270, 271, 278, 277), (271, 272, 279, 278), (273, 274, 1, 0), (274, 275, 2, 1), (275, 276, 3, 2), (276, 277, 4, 3), (277, 278, 5, 4), (278, 279, 6, 5)])
me_torus_003.polygons.foreach_set('use_smooth', [True] * 240)
me_torus_003.materials.append(mat_material_002)
me_torus_003.use_remesh_preserve_volume = False
me_torus_003.use_remesh_preserve_attributes = False
me_torus_003.use_mirror_vertex_groups = False
me_torus_003.update()
me_torus_001 = bpy.data.meshes.new('Torus.001')
me_torus_001.from_pydata([(0.7127, 0.04293, -0.2913), (0.639, 0.04293, -0.0163), (0.4377, 0.04293, 0.185), (0.1627, 0.04293, 0.2587), (-0.1123, 0.04293, 0.185), (-0.3136, 0.04293, -0.0163), (-0.3873, 0.04293, -0.2913), (-0.3136, 0.04293, -0.5663), (-0.1123, 0.04293, -0.7676), (0.1627, 0.04293, -0.8413), (0.4377, 0.04293, -0.7676), (0.639, 0.04293, -0.5663), (0.6936, 0.2854, -0.2913), (0.6208, 0.2739, -0.0163), (0.422, 0.2424, 0.185), (0.1504, 0.1994, 0.2587), (-0.1212, 0.1563, 0.185), (-0.3201, 0.1249, -0.0163), (-0.3929, 0.1133, -0.2913), (-0.3201, 0.1249, -0.5663), (-0.1212, 0.1563, -0.7676), (0.1504, 0.1994, -0.8413), (0.422, 0.2424, -0.7676), (0.6208, 0.2739, -0.5663), (0.6368, 0.5219, -0.2913), (0.5667, 0.4991, -0.0163), (0.3753, 0.4369, 0.185), (0.1137, 0.3519, 0.2587), (-0.1478, 0.267, 0.185), (-0.3393, 0.2048, -0.0163), (-0.4093, 0.182, -0.2913), (-0.3393, 0.2048, -0.5663), (-0.1478, 0.267, -0.7676), (0.1137, 0.3519, -0.8413), (0.3753, 0.4369, -0.7676), (0.5667, 0.4991, -0.5663), (0.5437, 0.7466, -0.2913), (0.4781, 0.7132, -0.0163), (0.2987, 0.6218, 0.185), (0.05369, 0.4969, 0.2587), (-0.1913, 0.3721, 0.185), (-0.3707, 0.2807, -0.0163), (-0.4364, 0.2472, -0.2913), (-0.3707, 0.2807, -0.5663), (-0.1913, 0.3721, -0.7676), (0.05369, 0.4969, -0.8413), (0.2987, 0.6218, -0.7676), (0.4781, 0.7132, -0.5663), (0.4167, 0.954, -0.2913), (0.357, 0.9107, -0.0163), (0.1942, 0.7924, 0.185), (-0.0283, 0.6307, 0.2587), (-0.2508, 0.4691, 0.185), (-0.4136, 0.3507, -0.0163), (-0.4733, 0.3074, -0.2913), (-0.4136, 0.3507, -0.5663), (-0.2508, 0.4691, -0.7676), (-0.0283, 0.6307, -0.8413), (0.1942, 0.7924, -0.7676), (0.357, 0.9107, -0.5663), (0.2587, 1.139, -0.2913), (0.2066, 1.087, -0.0163), (0.06424, 0.9445, 0.185), (-0.1302, 0.75, 0.2587), (-0.3247, 0.5556, 0.185), (-0.467, 0.4132, -0.0163), (-0.5191, 0.3611, -0.2913), (-0.467, 0.4132, -0.5663), (-0.3247, 0.5556, -0.7676), (-0.1302, 0.75, -0.8413), (0.06424, 0.9445, -0.7676), (0.2066, 1.087, -0.5663), (0.07375, 1.297, -0.2913), (0.03044, 1.237, -0.0163), (-0.08789, 1.074, 0.185), (-0.2495, 0.8519, 0.2587), (-0.4112, 0.6295, 0.185), (-0.5295, 0.4666, -0.0163), (-0.5728, 0.407, -0.2913), (-0.5295, 0.4666, -0.5663), (-0.4112, 0.6295, -0.7676), (-0.2495, 0.8519, -0.8413), (-0.08789, 1.074, -0.7676), (0.03044, 1.237, -0.5663), (-0.1336, 1.424, -0.2913), (-0.1671, 1.358, -0.0163), (-0.2585, 1.179, 0.185), (-0.3833, 0.9339, 0.2587), (-0.5082, 0.6889, 0.185), (-0.5996, 0.5095, -0.0163), (-0.633, 0.4439, -0.2913), (-0.5996, 0.5095, -0.5663), (-0.5082, 0.6889, -0.7676), (-0.3833, 0.9339, -0.8413), (-0.2585, 1.179, -0.7676), (-0.1671, 1.358, -0.5663), (-0.3583, 1.517, -0.2913), (-0.3811, 1.447, -0.0163), (-0.4433, 1.256, 0.185), (-0.5283, 0.994, 0.2587), (-0.6133, 0.7324, 0.185), (-0.6755, 0.541, -0.0163), (-0.6983, 0.4709, -0.2913), (-0.6755, 0.541, -0.5663), (-0.6133, 0.7324, -0.7676), (-0.5283, 0.994, -0.8413), (-0.4433, 1.256, -0.7676), (-0.3811, 1.447, -0.5663), (-0.5948, 1.574, -0.2913), (-0.6064, 1.501, -0.0163), (-0.6379, 1.302, 0.185), (-0.6809, 1.031, 0.2587), (-0.7239, 0.759, 0.185), (-0.7554, 0.5602, -0.0163), (-0.7669, 0.4874, -0.2913), (-0.7554, 0.5602, -0.5663), (-0.7239, 0.759, -0.7676), (-0.6809, 1.031, -0.8413), (-0.6379, 1.302, -0.7676), (-0.6064, 1.501, -0.5663), (-0.8373, 1.593, -0.2913), (-0.8373, 1.519, -0.0163), (-0.8373, 1.318, 0.185), (-0.8373, 1.043, 0.2587), (-0.8373, 0.7679, 0.185), (-0.8373, 0.5666, -0.0163), (-0.8373, 0.4929, -0.2913), (-0.8373, 0.5666, -0.5663), (-0.8373, 0.7679, -0.7676), (-0.8373, 1.043, -0.8413), (-0.8373, 1.318, -0.7676), (-0.8373, 1.519, -0.5663), (-1.08, 1.574, -0.2913), (-1.068, 1.501, -0.0163), (-1.037, 1.302, 0.185), (-0.9938, 1.031, 0.2587), (-0.9507, 0.759, 0.185), (-0.9192, 0.5602, -0.0163), (-0.9077, 0.4874, -0.2913), (-0.9192, 0.5602, -0.5663), (-0.9507, 0.759, -0.7676), (-0.9938, 1.031, -0.8413), (-1.037, 1.302, -0.7676), (-1.068, 1.501, -0.5663), (-1.316, 1.517, -0.2913), (-1.294, 1.447, -0.0163), (-1.231, 1.256, 0.185), (-1.146, 0.994, 0.2587), (-1.061, 0.7324, 0.185), (-0.9991, 0.541, -0.0163), (-0.9764, 0.4709, -0.2913), (-0.9991, 0.541, -0.5663), (-1.061, 0.7324, -0.7676), (-1.146, 0.994, -0.8413), (-1.231, 1.256, -0.7676), (-1.294, 1.447, -0.5663), (-1.541, 1.424, -0.2913), (-1.508, 1.358, -0.0163), (-1.416, 1.179, 0.185), (-1.291, 0.9339, 0.2587), (-1.166, 0.6889, 0.185), (-1.075, 0.5095, -0.0163), (-1.042, 0.4439, -0.2913), (-1.075, 0.5095, -0.5663), (-1.166, 0.6889, -0.7676), (-1.291, 0.9339, -0.8413), (-1.416, 1.179, -0.7676), (-1.508, 1.358, -0.5663), (-1.748, 1.297, -0.2913), (-1.705, 1.237, -0.0163), (-1.587, 1.074, 0.185), (-1.425, 0.8519, 0.2587), (-1.263, 0.6295, 0.185), (-1.145, 0.4666, -0.0163), (-1.102, 0.407, -0.2913), (-1.145, 0.4666, -0.5663), (-1.263, 0.6295, -0.7676), (-1.425, 0.8519, -0.8413), (-1.587, 1.074, -0.7676), (-1.705, 1.237, -0.5663), (-1.933, 1.139, -0.2913), (-1.881, 1.087, -0.0163), (-1.739, 0.9445, 0.185), (-1.544, 0.75, 0.2587), (-1.35, 0.5556, 0.185), (-1.208, 0.4132, -0.0163), (-1.156, 0.3611, -0.2913), (-1.208, 0.4132, -0.5663), (-1.35, 0.5556, -0.7676), (-1.544, 0.75, -0.8413), (-1.739, 0.9445, -0.7676), (-1.881, 1.087, -0.5663), (-2.091, 0.954, -0.2913), (-2.032, 0.9107, -0.0163), (-1.869, 0.7924, 0.185), (-1.646, 0.6307, 0.2587), (-1.424, 0.4691, 0.185), (-1.261, 0.3507, -0.0163), (-1.201, 0.3074, -0.2913), (-1.261, 0.3507, -0.5663), (-1.424, 0.4691, -0.7676), (-1.646, 0.6307, -0.8413), (-1.869, 0.7924, -0.7676), (-2.032, 0.9107, -0.5663), (-2.218, 0.7466, -0.2913), (-2.153, 0.7132, -0.0163), (-1.973, 0.6218, 0.185), (-1.728, 0.4969, 0.2587), (-1.483, 0.3721, 0.185), (-1.304, 0.2807, -0.0163), (-1.238, 0.2472, -0.2913), (-1.304, 0.2807, -0.5663), (-1.483, 0.3721, -0.7676), (-1.728, 0.4969, -0.8413), (-1.973, 0.6218, -0.7676), (-2.153, 0.7132, -0.5663), (-2.311, 0.5219, -0.2913), (-2.241, 0.4991, -0.0163), (-2.05, 0.4369, 0.185), (-1.788, 0.3519, 0.2587), (-1.527, 0.267, 0.185), (-1.335, 0.2048, -0.0163), (-1.265, 0.182, -0.2913), (-1.335, 0.2048, -0.5663), (-1.527, 0.267, -0.7676), (-1.788, 0.3519, -0.8413), (-2.05, 0.4369, -0.7676), (-2.241, 0.4991, -0.5663), (-2.368, 0.2854, -0.2913), (-2.295, 0.2739, -0.0163), (-2.097, 0.2424, 0.185), (-1.825, 0.1994, 0.2587), (-1.553, 0.1563, 0.185), (-1.355, 0.1249, -0.0163), (-1.282, 0.1133, -0.2913), (-1.355, 0.1249, -0.5663), (-1.553, 0.1563, -0.7676), (-1.825, 0.1994, -0.8413), (-2.097, 0.2424, -0.7676), (-2.295, 0.2739, -0.5663), (-2.387, 0.04293, -0.2913), (-2.314, 0.04293, -0.0163), (-2.112, 0.04293, 0.185), (-1.837, 0.04293, 0.2587), (-1.562, 0.04293, 0.185), (-1.361, 0.04293, -0.0163), (-1.287, 0.04293, -0.2913), (-1.361, 0.04293, -0.5663), (-1.562, 0.04293, -0.7676), (-1.837, 0.04293, -0.8413), (-2.112, 0.04293, -0.7676), (-2.314, 0.04293, -0.5663), (-2.368, -0.1995, -0.2913), (-2.295, -0.188, -0.0163), (-2.097, -0.1565, 0.185), (-1.825, -0.1135, 0.2587), (-1.553, -0.07048, 0.185), (-1.355, -0.03899, -0.0163), (-1.282, -0.02746, -0.2913), (-1.355, -0.03899, -0.5663), (-1.553, -0.07048, -0.7676), (-1.825, -0.1135, -0.8413), (-2.097, -0.1565, -0.7676), (-2.295, -0.188, -0.5663), (-2.311, -0.436, -0.2913), (-2.241, -0.4133, -0.0163), (-2.05, -0.3511, 0.185), (-1.788, -0.2661, 0.2587), (-1.527, -0.1811, 0.185), (-1.335, -0.1189, -0.0163), (-1.265, -0.09613, -0.2913), (-1.335, -0.1189, -0.5663), (-1.527, -0.1811, -0.7676), (-1.788, -0.2661, -0.8413), (-2.05, -0.3511, -0.7676), (-2.241, -0.4133, -0.5663), (-2.218, -0.6608, -0.2913), (-2.153, -0.6273, -0.0163), (-1.973, -0.5359, 0.185), (-1.728, -0.4111, 0.2587), (-1.483, -0.2862, 0.185), (-1.304, -0.1948, -0.0163), (-1.238, -0.1614, -0.2913), (-1.304, -0.1948, -0.5663), (-1.483, -0.2862, -0.7676), (-1.728, -0.4111, -0.8413), (-1.973, -0.5359, -0.7676), (-2.153, -0.6273, -0.5663), (-2.091, -0.8681, -0.2913), (-2.032, -0.8248, -0.0163), (-1.869, -0.7065, 0.185), (-1.646, -0.5449, 0.2587), (-1.424, -0.3832, 0.185), (-1.261, -0.2649, -0.0163), (-1.201, -0.2216, -0.2913), (-1.261, -0.2649, -0.5663), (-1.424, -0.3832, -0.7676), (-1.646, -0.5449, -0.8413), (-1.869, -0.7065, -0.7676), (-2.032, -0.8248, -0.5663), (-1.933, -1.053, -0.2913), (-1.881, -1.001, -0.0163), (-1.739, -0.8586, 0.185), (-1.544, -0.6642, 0.2587), (-1.35, -0.4697, 0.185), (-1.208, -0.3274, -0.0163), (-1.156, -0.2753, -0.2913), (-1.208, -0.3274, -0.5663), (-1.35, -0.4697, -0.7676), (-1.544, -0.6642, -0.8413), (-1.739, -0.8586, -0.7676), (-1.881, -1.001, -0.5663), (-1.748, -1.211, -0.2913), (-1.705, -1.151, -0.0163), (-1.587, -0.9886, 0.185), (-1.425, -0.7661, 0.2587), (-1.263, -0.5436, 0.185), (-1.145, -0.3807, -0.0163), (-1.102, -0.3211, -0.2913), (-1.145, -0.3807, -0.5663), (-1.263, -0.5436, -0.7676), (-1.425, -0.7661, -0.8413), (-1.587, -0.9886, -0.7676), (-1.705, -1.151, -0.5663), (-1.541, -1.338, -0.2913), (-1.508, -1.272, -0.0163), (-1.416, -1.093, 0.185), (-1.291, -0.8481, 0.2587), (-1.166, -0.603, 0.185), (-1.075, -0.4237, -0.0163), (-1.042, -0.358, -0.2913), (-1.075, -0.4237, -0.5663), (-1.166, -0.603, -0.7676), (-1.291, -0.8481, -0.8413), (-1.416, -1.093, -0.7676), (-1.508, -1.272, -0.5663), (-1.316, -1.431, -0.2913), (-1.294, -1.361, -0.0163), (-1.231, -1.17, 0.185), (-1.146, -0.9081, 0.2587), (-1.061, -0.6466, 0.185), (-0.9991, -0.4551, -0.0163), (-0.9764, -0.385, -0.2913), (-0.9991, -0.4551, -0.5663), (-1.061, -0.6466, -0.7676), (-1.146, -0.9081, -0.8413), (-1.231, -1.17, -0.7676), (-1.294, -1.361, -0.5663), (-1.08, -1.488, -0.2913), (-1.068, -1.415, -0.0163), (-1.037, -1.216, 0.185), (-0.9938, -0.9448, 0.2587), (-0.9507, -0.6731, 0.185), (-0.9192, -0.4743, -0.0163), (-0.9077, -0.4015, -0.2913), (-0.9192, -0.4743, -0.5663), (-0.9507, -0.6731, -0.7676), (-0.9938, -0.9448, -0.8413), (-1.037, -1.216, -0.7676), (-1.068, -1.415, -0.5663), (-0.8373, -1.507, -0.2913), (-0.8373, -1.433, -0.0163), (-0.8373, -1.232, 0.185), (-0.8373, -0.9571, 0.2587), (-0.8373, -0.6821, 0.185), (-0.8373, -0.4808, -0.0163), (-0.8373, -0.4071, -0.2913), (-0.8373, -0.4808, -0.5663), (-0.8373, -0.6821, -0.7676), (-0.8373, -0.9571, -0.8413), (-0.8373, -1.232, -0.7676), (-0.8373, -1.433, -0.5663), (-0.5948, -1.488, -0.2913), (-0.6064, -1.415, -0.0163), (-0.6379, -1.216, 0.185), (-0.6809, -0.9448, 0.2587), (-0.7239, -0.6731, 0.185), (-0.7554, -0.4743, -0.0163), (-0.7669, -0.4015, -0.2913), (-0.7554, -0.4743, -0.5663), (-0.7239, -0.6731, -0.7676), (-0.6809, -0.9448, -0.8413), (-0.6379, -1.216, -0.7676), (-0.6064, -1.415, -0.5663), (-0.3583, -1.431, -0.2913), (-0.3811, -1.361, -0.0163), (-0.4433, -1.17, 0.185), (-0.5283, -0.9081, 0.2587), (-0.6133, -0.6466, 0.185), (-0.6755, -0.4551, -0.0163), (-0.6983, -0.385, -0.2913), (-0.6755, -0.4551, -0.5663), (-0.6133, -0.6466, -0.7676), (-0.5283, -0.9081, -0.8413), (-0.4433, -1.17, -0.7676), (-0.3811, -1.361, -0.5663), (-0.1336, -1.338, -0.2913), (-0.1671, -1.272, -0.0163), (-0.2585, -1.093, 0.185), (-0.3833, -0.8481, 0.2587), (-0.5082, -0.603, 0.185), (-0.5996, -0.4237, -0.0163), (-0.633, -0.358, -0.2913), (-0.5996, -0.4237, -0.5663), (-0.5082, -0.603, -0.7676), (-0.3833, -0.8481, -0.8413), (-0.2585, -1.093, -0.7676), (-0.1671, -1.272, -0.5663), (0.07375, -1.211, -0.2913), (0.03044, -1.151, -0.0163), (-0.08789, -0.9886, 0.185), (-0.2495, -0.7661, 0.2587), (-0.4112, -0.5436, 0.185), (-0.5295, -0.3807, -0.0163), (-0.5728, -0.3211, -0.2913), (-0.5295, -0.3807, -0.5663), (-0.4112, -0.5436, -0.7676), (-0.2495, -0.7661, -0.8413), (-0.08789, -0.9886, -0.7676), (0.03044, -1.151, -0.5663), (0.2587, -1.053, -0.2913), (0.2066, -1.001, -0.0163), (0.06424, -0.8586, 0.185), (-0.1302, -0.6642, 0.2587), (-0.3247, -0.4697, 0.185), (-0.467, -0.3274, -0.0163), (-0.5191, -0.2753, -0.2913), (-0.467, -0.3274, -0.5663), (-0.3247, -0.4697, -0.7676), (-0.1302, -0.6642, -0.8413), (0.06424, -0.8586, -0.7676), (0.2066, -1.001, -0.5663), (0.4167, -0.8681, -0.2913), (0.357, -0.8248, -0.0163), (0.1942, -0.7065, 0.185), (-0.0283, -0.5449, 0.2587), (-0.2508, -0.3832, 0.185), (-0.4136, -0.2649, -0.0163), (-0.4733, -0.2216, -0.2913), (-0.4136, -0.2649, -0.5663), (-0.2508, -0.3832, -0.7676), (-0.0283, -0.5449, -0.8413), (0.1942, -0.7065, -0.7676), (0.357, -0.8248, -0.5663), (0.5437, -0.6608, -0.2913), (0.4781, -0.6273, -0.0163), (0.2987, -0.5359, 0.185), (0.05369, -0.4111, 0.2587), (-0.1913, -0.2862, 0.185), (-0.3707, -0.1948, -0.0163), (-0.4364, -0.1614, -0.2913), (-0.3707, -0.1948, -0.5663), (-0.1913, -0.2862, -0.7676), (0.05369, -0.4111, -0.8413), (0.2987, -0.5359, -0.7676), (0.4781, -0.6273, -0.5663), (0.6368, -0.436, -0.2913), (0.5667, -0.4133, -0.0163), (0.3753, -0.3511, 0.185), (0.1137, -0.2661, 0.2587), (-0.1478, -0.1811, 0.185), (-0.3393, -0.1189, -0.0163), (-0.4093, -0.09613, -0.2913), (-0.3393, -0.1189, -0.5663), (-0.1478, -0.1811, -0.7676), (0.1137, -0.2661, -0.8413), (0.3753, -0.3511, -0.7676), (0.5667, -0.4133, -0.5663), (0.6936, -0.1995, -0.2913), (0.6208, -0.188, -0.0163), (0.422, -0.1565, 0.185), (0.1504, -0.1135, 0.2587), (-0.1212, -0.07048, 0.185), (-0.3201, -0.03899, -0.0163), (-0.3929, -0.02746, -0.2913), (-0.3201, -0.03899, -0.5663), (-0.1212, -0.07048, -0.7676), (0.1504, -0.1135, -0.8413), (0.422, -0.1565, -0.7676), (0.6208, -0.188, -0.5663)], [], [(0, 12, 13, 1), (1, 13, 14, 2), (2, 14, 15, 3), (3, 15, 16, 4), (4, 16, 17, 5), (5, 17, 18, 6), (6, 18, 19, 7), (7, 19, 20, 8), (8, 20, 21, 9), (9, 21, 22, 10), (10, 22, 23, 11), (11, 23, 12, 0), (12, 24, 25, 13), (13, 25, 26, 14), (14, 26, 27, 15), (15, 27, 28, 16), (16, 28, 29, 17), (17, 29, 30, 18), (18, 30, 31, 19), (19, 31, 32, 20), (20, 32, 33, 21), (21, 33, 34, 22), (22, 34, 35, 23), (23, 35, 24, 12), (24, 36, 37, 25), (25, 37, 38, 26), (26, 38, 39, 27), (27, 39, 40, 28), (28, 40, 41, 29), (29, 41, 42, 30), (30, 42, 43, 31), (31, 43, 44, 32), (32, 44, 45, 33), (33, 45, 46, 34), (34, 46, 47, 35), (35, 47, 36, 24), (36, 48, 49, 37), (37, 49, 50, 38), (38, 50, 51, 39), (39, 51, 52, 40), (40, 52, 53, 41), (41, 53, 54, 42), (42, 54, 55, 43), (43, 55, 56, 44), (44, 56, 57, 45), (45, 57, 58, 46), (46, 58, 59, 47), (47, 59, 48, 36), (48, 60, 61, 49), (49, 61, 62, 50), (50, 62, 63, 51), (51, 63, 64, 52), (52, 64, 65, 53), (53, 65, 66, 54), (54, 66, 67, 55), (55, 67, 68, 56), (56, 68, 69, 57), (57, 69, 70, 58), (58, 70, 71, 59), (59, 71, 60, 48), (60, 72, 73, 61), (61, 73, 74, 62), (62, 74, 75, 63), (63, 75, 76, 64), (64, 76, 77, 65), (65, 77, 78, 66), (66, 78, 79, 67), (67, 79, 80, 68), (68, 80, 81, 69), (69, 81, 82, 70), (70, 82, 83, 71), (71, 83, 72, 60), (72, 84, 85, 73), (73, 85, 86, 74), (74, 86, 87, 75), (75, 87, 88, 76), (76, 88, 89, 77), (77, 89, 90, 78), (78, 90, 91, 79), (79, 91, 92, 80), (80, 92, 93, 81), (81, 93, 94, 82), (82, 94, 95, 83), (83, 95, 84, 72), (84, 96, 97, 85), (85, 97, 98, 86), (86, 98, 99, 87), (87, 99, 100, 88), (88, 100, 101, 89), (89, 101, 102, 90), (90, 102, 103, 91), (91, 103, 104, 92), (92, 104, 105, 93), (93, 105, 106, 94), (94, 106, 107, 95), (95, 107, 96, 84), (96, 108, 109, 97), (97, 109, 110, 98), (98, 110, 111, 99), (99, 111, 112, 100), (100, 112, 113, 101), (101, 113, 114, 102), (102, 114, 115, 103), (103, 115, 116, 104), (104, 116, 117, 105), (105, 117, 118, 106), (106, 118, 119, 107), (107, 119, 108, 96), (108, 120, 121, 109), (109, 121, 122, 110), (110, 122, 123, 111), (111, 123, 124, 112), (112, 124, 125, 113), (113, 125, 126, 114), (114, 126, 127, 115), (115, 127, 128, 116), (116, 128, 129, 117), (117, 129, 130, 118), (118, 130, 131, 119), (119, 131, 120, 108), (120, 132, 133, 121), (121, 133, 134, 122), (122, 134, 135, 123), (123, 135, 136, 124), (124, 136, 137, 125), (125, 137, 138, 126), (126, 138, 139, 127), (127, 139, 140, 128), (128, 140, 141, 129), (129, 141, 142, 130), (130, 142, 143, 131), (131, 143, 132, 120), (132, 144, 145, 133), (133, 145, 146, 134), (134, 146, 147, 135), (135, 147, 148, 136), (136, 148, 149, 137), (137, 149, 150, 138), (138, 150, 151, 139), (139, 151, 152, 140), (140, 152, 153, 141), (141, 153, 154, 142), (142, 154, 155, 143), (143, 155, 144, 132), (144, 156, 157, 145), (145, 157, 158, 146), (146, 158, 159, 147), (147, 159, 160, 148), (148, 160, 161, 149), (149, 161, 162, 150), (150, 162, 163, 151), (151, 163, 164, 152), (152, 164, 165, 153), (153, 165, 166, 154), (154, 166, 167, 155), (155, 167, 156, 144), (156, 168, 169, 157), (157, 169, 170, 158), (158, 170, 171, 159), (159, 171, 172, 160), (160, 172, 173, 161), (161, 173, 174, 162), (162, 174, 175, 163), (163, 175, 176, 164), (164, 176, 177, 165), (165, 177, 178, 166), (166, 178, 179, 167), (167, 179, 168, 156), (168, 180, 181, 169), (169, 181, 182, 170), (170, 182, 183, 171), (171, 183, 184, 172), (172, 184, 185, 173), (173, 185, 186, 174), (174, 186, 187, 175), (175, 187, 188, 176), (176, 188, 189, 177), (177, 189, 190, 178), (178, 190, 191, 179), (179, 191, 180, 168), (180, 192, 193, 181), (181, 193, 194, 182), (182, 194, 195, 183), (183, 195, 196, 184), (184, 196, 197, 185), (185, 197, 198, 186), (186, 198, 199, 187), (187, 199, 200, 188), (188, 200, 201, 189), (189, 201, 202, 190), (190, 202, 203, 191), (191, 203, 192, 180), (192, 204, 205, 193), (193, 205, 206, 194), (194, 206, 207, 195), (195, 207, 208, 196), (196, 208, 209, 197), (197, 209, 210, 198), (198, 210, 211, 199), (199, 211, 212, 200), (200, 212, 213, 201), (201, 213, 214, 202), (202, 214, 215, 203), (203, 215, 204, 192), (204, 216, 217, 205), (205, 217, 218, 206), (206, 218, 219, 207), (207, 219, 220, 208), (208, 220, 221, 209), (209, 221, 222, 210), (210, 222, 223, 211), (211, 223, 224, 212), (212, 224, 225, 213), (213, 225, 226, 214), (214, 226, 227, 215), (215, 227, 216, 204), (216, 228, 229, 217), (217, 229, 230, 218), (218, 230, 231, 219), (219, 231, 232, 220), (220, 232, 233, 221), (221, 233, 234, 222), (222, 234, 235, 223), (223, 235, 236, 224), (224, 236, 237, 225), (225, 237, 238, 226), (226, 238, 239, 227), (227, 239, 228, 216), (228, 240, 241, 229), (229, 241, 242, 230), (230, 242, 243, 231), (231, 243, 244, 232), (232, 244, 245, 233), (233, 245, 246, 234), (234, 246, 247, 235), (235, 247, 248, 236), (236, 248, 249, 237), (237, 249, 250, 238), (238, 250, 251, 239), (239, 251, 240, 228), (240, 252, 253, 241), (241, 253, 254, 242), (242, 254, 255, 243), (243, 255, 256, 244), (244, 256, 257, 245), (245, 257, 258, 246), (246, 258, 259, 247), (247, 259, 260, 248), (248, 260, 261, 249), (249, 261, 262, 250), (250, 262, 263, 251), (251, 263, 252, 240), (252, 264, 265, 253), (253, 265, 266, 254), (254, 266, 267, 255), (255, 267, 268, 256), (256, 268, 269, 257), (257, 269, 270, 258), (258, 270, 271, 259), (259, 271, 272, 260), (260, 272, 273, 261), (261, 273, 274, 262), (262, 274, 275, 263), (263, 275, 264, 252), (264, 276, 277, 265), (265, 277, 278, 266), (266, 278, 279, 267), (267, 279, 280, 268), (268, 280, 281, 269), (269, 281, 282, 270), (270, 282, 283, 271), (271, 283, 284, 272), (272, 284, 285, 273), (273, 285, 286, 274), (274, 286, 287, 275), (275, 287, 276, 264), (276, 288, 289, 277), (277, 289, 290, 278), (278, 290, 291, 279), (279, 291, 292, 280), (280, 292, 293, 281), (281, 293, 294, 282), (282, 294, 295, 283), (283, 295, 296, 284), (284, 296, 297, 285), (285, 297, 298, 286), (286, 298, 299, 287), (287, 299, 288, 276), (288, 300, 301, 289), (289, 301, 302, 290), (290, 302, 303, 291), (291, 303, 304, 292), (292, 304, 305, 293), (293, 305, 306, 294), (294, 306, 307, 295), (295, 307, 308, 296), (296, 308, 309, 297), (297, 309, 310, 298), (298, 310, 311, 299), (299, 311, 300, 288), (300, 312, 313, 301), (301, 313, 314, 302), (302, 314, 315, 303), (303, 315, 316, 304), (304, 316, 317, 305), (305, 317, 318, 306), (306, 318, 319, 307), (307, 319, 320, 308), (308, 320, 321, 309), (309, 321, 322, 310), (310, 322, 323, 311), (311, 323, 312, 300), (312, 324, 325, 313), (313, 325, 326, 314), (314, 326, 327, 315), (315, 327, 328, 316), (316, 328, 329, 317), (317, 329, 330, 318), (318, 330, 331, 319), (319, 331, 332, 320), (320, 332, 333, 321), (321, 333, 334, 322), (322, 334, 335, 323), (323, 335, 324, 312), (324, 336, 337, 325), (325, 337, 338, 326), (326, 338, 339, 327), (327, 339, 340, 328), (328, 340, 341, 329), (329, 341, 342, 330), (330, 342, 343, 331), (331, 343, 344, 332), (332, 344, 345, 333), (333, 345, 346, 334), (334, 346, 347, 335), (335, 347, 336, 324), (336, 348, 349, 337), (337, 349, 350, 338), (338, 350, 351, 339), (339, 351, 352, 340), (340, 352, 353, 341), (341, 353, 354, 342), (342, 354, 355, 343), (343, 355, 356, 344), (344, 356, 357, 345), (345, 357, 358, 346), (346, 358, 359, 347), (347, 359, 348, 336), (348, 360, 361, 349), (349, 361, 362, 350), (350, 362, 363, 351), (351, 363, 364, 352), (352, 364, 365, 353), (353, 365, 366, 354), (354, 366, 367, 355), (355, 367, 368, 356), (356, 368, 369, 357), (357, 369, 370, 358), (358, 370, 371, 359), (359, 371, 360, 348), (360, 372, 373, 361), (361, 373, 374, 362), (362, 374, 375, 363), (363, 375, 376, 364), (364, 376, 377, 365), (365, 377, 378, 366), (366, 378, 379, 367), (367, 379, 380, 368), (368, 380, 381, 369), (369, 381, 382, 370), (370, 382, 383, 371), (371, 383, 372, 360), (372, 384, 385, 373), (373, 385, 386, 374), (374, 386, 387, 375), (375, 387, 388, 376), (376, 388, 389, 377), (377, 389, 390, 378), (378, 390, 391, 379), (379, 391, 392, 380), (380, 392, 393, 381), (381, 393, 394, 382), (382, 394, 395, 383), (383, 395, 384, 372), (384, 396, 397, 385), (385, 397, 398, 386), (386, 398, 399, 387), (387, 399, 400, 388), (388, 400, 401, 389), (389, 401, 402, 390), (390, 402, 403, 391), (391, 403, 404, 392), (392, 404, 405, 393), (393, 405, 406, 394), (394, 406, 407, 395), (395, 407, 396, 384), (396, 408, 409, 397), (397, 409, 410, 398), (398, 410, 411, 399), (399, 411, 412, 400), (400, 412, 413, 401), (401, 413, 414, 402), (402, 414, 415, 403), (403, 415, 416, 404), (404, 416, 417, 405), (405, 417, 418, 406), (406, 418, 419, 407), (407, 419, 408, 396), (408, 420, 421, 409), (409, 421, 422, 410), (410, 422, 423, 411), (411, 423, 424, 412), (412, 424, 425, 413), (413, 425, 426, 414), (414, 426, 427, 415), (415, 427, 428, 416), (416, 428, 429, 417), (417, 429, 430, 418), (418, 430, 431, 419), (419, 431, 420, 408), (420, 432, 433, 421), (421, 433, 434, 422), (422, 434, 435, 423), (423, 435, 436, 424), (424, 436, 437, 425), (425, 437, 438, 426), (426, 438, 439, 427), (427, 439, 440, 428), (428, 440, 441, 429), (429, 441, 442, 430), (430, 442, 443, 431), (431, 443, 432, 420), (432, 444, 445, 433), (433, 445, 446, 434), (434, 446, 447, 435), (435, 447, 448, 436), (436, 448, 449, 437), (437, 449, 450, 438), (438, 450, 451, 439), (439, 451, 452, 440), (440, 452, 453, 441), (441, 453, 454, 442), (442, 454, 455, 443), (443, 455, 444, 432), (444, 456, 457, 445), (445, 457, 458, 446), (446, 458, 459, 447), (447, 459, 460, 448), (448, 460, 461, 449), (449, 461, 462, 450), (450, 462, 463, 451), (451, 463, 464, 452), (452, 464, 465, 453), (453, 465, 466, 454), (454, 466, 467, 455), (455, 467, 456, 444), (456, 468, 469, 457), (457, 469, 470, 458), (458, 470, 471, 459), (459, 471, 472, 460), (460, 472, 473, 461), (461, 473, 474, 462), (462, 474, 475, 463), (463, 475, 476, 464), (464, 476, 477, 465), (465, 477, 478, 466), (466, 478, 479, 467), (467, 479, 468, 456), (468, 0, 1, 469), (469, 1, 2, 470), (470, 2, 3, 471), (471, 3, 4, 472), (472, 4, 5, 473), (473, 5, 6, 474), (474, 6, 7, 475), (475, 7, 8, 476), (476, 8, 9, 477), (477, 9, 10, 478), (478, 10, 11, 479), (479, 11, 0, 468)])
me_torus_001.polygons.foreach_set('use_smooth', [True] * 480)
me_torus_001.materials.append(mat_material_001)
me_torus_001.use_remesh_preserve_volume = False
me_torus_001.use_remesh_preserve_attributes = False
me_torus_001.use_mirror_vertex_groups = False
me_torus_001.update()
me_plane_003 = bpy.data.meshes.new('Plane.003')
me_plane_003.from_pydata([(-1.0, -1.0, 0.0), (1.0, -1.0, 0.0), (-1.0, 1.0, 0.0), (1.0, 1.0, 0.0)], [], [(0, 1, 3, 2)])
_uv = me_plane_003.uv_layers.new(name='UVMap')
_uv.uv.foreach_set('vector', [0.0001, 9.998e-05, 0.9999, 9.998e-05, 0.9999, 0.9999, 9.998e-05, 0.9999])
me_plane_003.materials.append(mat_material_008)
me_plane_003.use_remesh_preserve_volume = False
me_plane_003.use_remesh_preserve_attributes = False
me_plane_003.use_mirror_vertex_groups = False
me_plane_003.update()
me_cylinder_003 = bpy.data.meshes.new('Cylinder.003')
me_cylinder_003.from_pydata([(-0.1054, 0.5369, -1.536), (-0.1848, 0.941, 1.0), (0.1081, 0.5364, -1.536), (0.1894, 0.9401, 1.0), (0.3051, 0.4542, -1.536), (0.5347, 0.7961, 1.0), (0.4557, 0.3029, -1.536), (0.7987, 0.5308, 1.0), (0.5369, 0.1054, -1.536), (0.941, 0.1848, 1.0), (0.5364, -0.1081, -1.536), (0.9401, -0.1894, 1.0), (0.4542, -0.3051, -1.536), (0.7961, -0.5347, 1.0), (0.3029, -0.4557, -1.536), (0.5308, -0.7987, 1.0), (0.1054, -0.5369, -1.536), (0.1848, -0.941, 1.0), (-0.1081, -0.5364, -1.536), (-0.1894, -0.9401, 1.0), (-0.3051, -0.4542, -1.536), (-0.5347, -0.7961, 1.0), (-0.4557, -0.3029, -1.536), (-0.7987, -0.5308, 1.0), (-0.5369, -0.1054, -1.536), (-0.941, -0.1848, 1.0), (-0.5364, 0.1081, -1.536), (-0.9401, 0.1894, 1.0), (-0.4542, 0.3051, -1.536), (-0.7961, 0.5347, 1.0), (-0.3029, 0.4557, -1.536), (-0.5308, 0.7987, 1.0), (-0.1749, 0.8905, -0.5047), (0.1792, 0.8896, -0.5047), (0.506, 0.7533, -0.5047), (0.7511, 0.5014, -0.5047), (0.8905, 0.1749, -0.5047), (0.8896, -0.1792, -0.5047), (0.7533, -0.506, -0.5047), (0.5023, -0.7558, -0.5047), (0.1749, -0.8905, -0.5047), (-0.1792, -0.8896, -0.5047), (-0.506, -0.7533, -0.5047), (-0.7558, -0.5023, -0.5047), (-0.8905, -0.1749, -0.5047), (-0.8897, 0.1792, -0.5047), (-0.7534, 0.506, -0.5047), (-0.5024, 0.7558, -0.5047), (-0.1927, 0.9813, 1.0), (0.1975, 0.9803, 1.0), (0.5576, 0.8301, 1.0), (0.8328, 0.5535, 1.0), (0.9813, 0.1927, 1.0), (0.9803, -0.1975, 1.0), (0.8301, -0.5576, 1.0), (0.5535, -0.8328, 1.0), (0.1927, -0.9813, 1.0), (-0.1975, -0.9803, 1.0), (-0.5576, -0.8301, 1.0), (-0.8328, -0.5535, 1.0), (-0.9813, -0.1927, 1.0), (-0.9803, 0.1975, 1.0), (-0.8301, 0.5576, 1.0), (-0.5535, 0.8328, 1.0), (0.1157, 0.5741, -1.536), (0.3266, 0.4862, -1.536), (0.4878, 0.3242, -1.536), (0.5747, 0.1129, -1.536), (0.5741, -0.1157, -1.536), (0.4862, -0.3266, -1.536), (0.3242, -0.4877, -1.536), (0.1129, -0.5747, -1.536), (-0.1157, -0.5741, -1.536), (-0.3266, -0.4862, -1.536), (-0.4878, -0.3242, -1.536), (-0.5747, -0.1128, -1.536), (-0.5741, 0.1157, -1.536), (-0.4862, 0.3266, -1.536), (-0.3242, 0.4878, -1.536), (-0.1129, 0.5747, -1.536), (0.1975, 0.9803, 1.0), (-0.1927, 0.9813, 1.0), (0.5576, 0.8301, 1.0), (0.8328, 0.5535, 1.0), (0.9813, 0.1927, 1.0), (0.9803, -0.1975, 1.0), (0.8301, -0.5576, 1.0), (0.5535, -0.8328, 1.0), (0.1927, -0.9813, 1.0), (-0.1975, -0.9803, 1.0), (-0.5576, -0.8301, 1.0), (-0.8328, -0.5535, 1.0), (-0.9813, -0.1927, 1.0), (-0.9803, 0.1975, 1.0), (-0.8301, 0.5576, 1.0), (-0.5535, 0.8328, 1.0), (-0.1129, 0.5747, -1.536), (0.1157, 0.5741, -1.536), (0.3266, 0.4862, -1.536), (0.4878, 0.3242, -1.536), (0.5747, 0.1129, -1.536), (0.5741, -0.1157, -1.536), (0.4862, -0.3266, -1.536), (0.3242, -0.4877, -1.536), (0.1129, -0.5747, -1.536), (-0.1157, -0.5741, -1.536), (-0.3266, -0.4862, -1.536), (-0.4878, -0.3242, -1.536), (-0.5747, -0.1128, -1.536), (-0.5741, 0.1157, -1.536), (-0.4862, 0.3266, -1.536), (-0.3242, 0.4878, -1.536), (0.08155, 0.4048, -1.46), (-0.07957, 0.4052, -1.46), (0.2303, 0.3428, -1.46), (0.3439, 0.2286, -1.46), (0.4052, 0.07957, -1.46), (0.4048, -0.08154, -1.46), (0.3428, -0.2302, -1.46), (0.2286, -0.3439, -1.46), (0.07957, -0.4052, -1.46), (-0.08155, -0.4048, -1.46), (-0.2303, -0.3428, -1.46), (-0.3439, -0.2286, -1.46), (-0.4052, -0.07956, -1.46), (-0.4048, 0.08155, -1.46), (-0.3428, 0.2303, -1.46), (-0.2286, 0.3439, -1.46), (-0.3076, -0.4579, -1.416), (-0.4594, -0.3054, -1.416), (0.4594, 0.3054, -1.416), (0.5413, 0.1063, -1.416), (-0.5413, -0.1063, -1.416), (0.5408, -0.1089, -1.416), (-0.5408, 0.109, -1.416), (0.4579, -0.3076, -1.416), (-0.4579, 0.3076, -1.416), (0.3054, -0.4594, -1.416), (-0.3054, 0.4594, -1.416), (0.1063, -0.5413, -1.416), (-0.1063, 0.5413, -1.416), (0.1089, 0.5408, -1.416), (-0.1089, -0.5408, -1.416), (0.3076, 0.4579, -1.416), (-0.6984, -0.4642, -0.5059), (0.8229, 0.1616, -0.5059), (-0.8229, -0.1616, -0.5059), (0.8221, -0.1656, -0.5059), (-0.8221, 0.1656, -0.5059), (0.6961, -0.4676, -0.5059), (-0.6961, 0.4676, -0.5059), (0.4642, -0.6984, -0.5059), (-0.4642, 0.6984, -0.5059), (0.1616, -0.8229, -0.5059), (0.1656, 0.8221, -0.5059), (-0.1656, -0.8221, -0.5059), (0.4676, 0.6961, -0.5059), (-0.4676, -0.6961, -0.5059), (0.6984, 0.4642, -0.5059), (-0.1616, 0.8229, -0.5059), (0.1027, 0.5099, -1.46), (-0.1002, 0.5104, -1.46), (0.29, 0.4318, -1.46), (0.4332, 0.2879, -1.46), (0.5104, 0.1002, -1.46), (0.5099, -0.1027, -1.46), (0.4318, -0.29, -1.46), (0.2879, -0.4332, -1.46), (0.1002, -0.5104, -1.46), (-0.1027, -0.5099, -1.46), (-0.29, -0.4318, -1.46), (-0.4332, -0.2879, -1.46), (-0.5104, -0.1002, -1.46), (-0.5099, 0.1027, -1.46), (-0.4318, 0.2901, -1.46), (-0.2879, 0.4332, -1.46), (0.1957, 0.9713, 0.6755), (0.5525, 0.8225, 0.6755), (0.8241, 0.5482, 0.6755), (0.9722, 0.1909, 0.6755), (0.9713, -0.1957, 0.6755), (0.8225, -0.5525, 0.6755), (0.5484, -0.8252, 0.6755), (0.1909, -0.9722, 0.6755), (-0.1957, -0.9713, 0.6755), (-0.5525, -0.8225, 0.6755), (-0.8252, -0.5484, 0.6755), (-0.9722, -0.1909, 0.6755), (-0.9713, 0.1957, 0.6755), (-0.8225, 0.5525, 0.6755), (-0.5484, 0.8252, 0.6755), (-0.1909, 0.9722, 0.6755), (0.1937, 0.9614, 0.3209), (0.5469, 0.8141, 0.3209), (0.8145, 0.5424, 0.3209), (0.9623, 0.189, 0.3209), (0.9614, -0.1937, 0.3209), (0.8141, -0.5468, 0.3209), (0.5429, -0.8168, 0.3209), (0.189, -0.9623, 0.3209), (-0.1937, -0.9614, 0.3209), (-0.5469, -0.8141, 0.3209), (-0.8168, -0.5429, 0.3209), (-0.9624, -0.189, 0.3209), (-0.9614, 0.1937, 0.3209), (-0.8141, 0.5469, 0.3209), (-0.5429, 0.8168, 0.3209), (-0.189, 0.9624, 0.3209), (1.502, 0.1909, 0.7878), (1.501, -0.1957, 0.7878), (1.492, 0.189, 0.5696), (1.491, -0.1937, 0.5696), (1.937, 0.1909, 0.4665), (1.936, -0.1957, 0.4672), (1.769, 0.189, 0.327), (1.768, -0.1937, 0.3277), (1.951, 0.168, -0.0976), (1.951, -0.1727, -0.09676), (1.759, 0.1663, -0.08209), (1.759, -0.171, -0.08127), (1.626, 0.168, -0.7383), (1.627, -0.1727, -0.7375), (1.458, 0.1663, -0.6404), (1.458, -0.171, -0.6448), (-0.1562, 0.7954, -0.9117), (0.1601, 0.7946, -0.9117), (0.452, 0.6729, -0.9117), (0.6721, 0.4481, -0.9117), (0.7954, 0.1415, -0.9097), (0.7946, -0.1748, -0.9097), (0.6729, -0.452, -0.9117), (0.4487, -0.6751, -0.9117), (0.1562, -0.7954, -0.9117), (-0.1601, -0.7946, -0.9117), (-0.452, -0.6729, -0.9117), (-0.6751, -0.4487, -0.9117), (-0.7954, -0.1562, -0.9117), (-0.7946, 0.1601, -0.9117), (-0.6729, 0.452, -0.9117), (-0.4487, 0.6751, -0.9117), (0.1359, 0.6745, -1.252), (0.3837, 0.5712, -1.252), (0.5717, 0.3806, -1.252), (0.6752, 0.1326, -1.252), (0.6745, -0.1515, -1.255), (0.5712, -0.3837, -1.252), (0.3809, -0.573, -1.252), (0.1326, -0.6752, -1.252), (-0.1359, -0.6745, -1.252), (-0.3837, -0.5712, -1.252), (-0.573, -0.3809, -1.252), (-0.6752, -0.1326, -1.252), (-0.6745, 0.1359, -1.252), (-0.5712, 0.3837, -1.252), (-0.3809, 0.573, -1.252), (-0.1326, 0.6752, -1.252), (1.108, 0.168, -1.101), (1.109, -0.1727, -1.101), (1.057, 0.1663, -0.9128), (1.055, -0.171, -0.9161), (0.9623, 0.189, 0.3209), (0.9614, -0.1937, 0.3209), (0.9722, 0.1909, 0.6755), (0.9713, -0.1957, 0.6755), (0.7954, 0.1415, -0.9097), (0.7946, -0.1748, -0.9097), (0.6745, -0.1515, -1.255), (0.6752, 0.1326, -1.252)], [], [(48, 81, 80, 49), (49, 80, 82, 50), (50, 82, 83, 51), (51, 83, 84, 52), (52, 84, 85, 53), (53, 85, 86, 54), (54, 86, 87, 55), (55, 87, 88, 56), (56, 88, 89, 57), (57, 89, 90, 58), (58, 90, 91, 59), (59, 91, 92, 60), (60, 92, 93, 61), (61, 93, 94, 62), (129, 128, 170, 171), (62, 94, 95, 63), (63, 95, 81, 48), (0, 2, 4, 6, 8, 10, 12, 14, 16, 18, 20, 22, 24, 26, 28, 30), (239, 47, 32, 224), (238, 46, 47, 239), (237, 45, 46, 238), (236, 44, 45, 237), (235, 43, 44, 236), (234, 42, 43, 235), (233, 41, 42, 234), (232, 40, 41, 233), (231, 39, 40, 232), (230, 38, 39, 231), (229, 37, 38, 230), (228, 36, 37, 229), (227, 35, 36, 228), (226, 34, 35, 227), (225, 33, 34, 226), (224, 32, 33, 225), (190, 63, 48, 191), (189, 62, 63, 190), (188, 61, 62, 189), (187, 60, 61, 188), (186, 59, 60, 187), (185, 58, 59, 186), (184, 57, 58, 185), (183, 56, 57, 184), (182, 55, 56, 183), (181, 54, 55, 182), (180, 53, 54, 181), (179, 52, 53, 180), (178, 51, 52, 179), (177, 50, 51, 178), (176, 49, 50, 177), (191, 48, 49, 176), (96, 79, 64, 97), (97, 64, 65, 98), (98, 65, 66, 99), (99, 66, 67, 100), (100, 67, 68, 101), (101, 68, 69, 102), (102, 69, 70, 103), (103, 70, 71, 104), (104, 71, 72, 105), (105, 72, 73, 106), (106, 73, 74, 107), (107, 74, 75, 108), (108, 75, 76, 109), (109, 76, 77, 110), (110, 77, 78, 111), (111, 78, 79, 96), (1, 3, 80, 81), (3, 5, 82, 80), (5, 7, 83, 82), (7, 9, 84, 83), (9, 11, 85, 84), (11, 13, 86, 85), (13, 15, 87, 86), (15, 17, 88, 87), (17, 19, 89, 88), (19, 21, 90, 89), (21, 23, 91, 90), (23, 25, 92, 91), (25, 27, 93, 92), (27, 29, 94, 93), (29, 31, 95, 94), (31, 1, 81, 95), (2, 0, 96, 97), (4, 2, 97, 98), (6, 4, 98, 99), (8, 6, 99, 100), (10, 8, 100, 101), (12, 10, 101, 102), (14, 12, 102, 103), (16, 14, 103, 104), (18, 16, 104, 105), (20, 18, 105, 106), (22, 20, 106, 107), (24, 22, 107, 108), (26, 24, 108, 109), (28, 26, 109, 110), (30, 28, 110, 111), (0, 30, 111, 96), (112, 113, 127, 126, 125, 124, 123, 122, 121, 120, 119, 118, 117, 116, 115, 114), (131, 130, 163, 164), (132, 129, 171, 172), (133, 131, 164, 165), (134, 132, 172, 173), (135, 133, 165, 166), (136, 134, 173, 174), (137, 135, 166, 167), (138, 136, 174, 175), (139, 137, 167, 168), (141, 140, 161, 160), (140, 138, 175, 161), (142, 139, 168, 169), (143, 141, 160, 162), (128, 142, 169, 170), (130, 143, 162, 163), (158, 156, 143, 130), (157, 155, 142, 128), (156, 154, 141, 143), (155, 153, 139, 142), (159, 152, 138, 140), (154, 159, 140, 141), (153, 151, 137, 139), (152, 150, 136, 138), (151, 149, 135, 137), (150, 148, 134, 136), (149, 147, 133, 135), (148, 146, 132, 134), (147, 145, 131, 133), (146, 144, 129, 132), (145, 158, 130, 131), (144, 157, 128, 129), (23, 21, 157, 144), (9, 7, 158, 145), (25, 23, 144, 146), (11, 9, 145, 147), (27, 25, 146, 148), (13, 11, 147, 149), (29, 27, 148, 150), (15, 13, 149, 151), (31, 29, 150, 152), (17, 15, 151, 153), (3, 1, 159, 154), (1, 31, 152, 159), (19, 17, 153, 155), (5, 3, 154, 156), (21, 19, 155, 157), (7, 5, 156, 158), (113, 112, 160, 161), (112, 114, 162, 160), (114, 115, 163, 162), (115, 116, 164, 163), (116, 117, 165, 164), (117, 118, 166, 165), (118, 119, 167, 166), (119, 120, 168, 167), (120, 121, 169, 168), (121, 122, 170, 169), (122, 123, 171, 170), (123, 124, 172, 171), (124, 125, 173, 172), (125, 126, 174, 173), (126, 127, 175, 174), (127, 113, 161, 175), (207, 191, 176, 192), (192, 176, 177, 193), (193, 177, 178, 194), (194, 178, 179, 195), (261, 260, 210, 211), (196, 180, 181, 197), (197, 181, 182, 198), (198, 182, 183, 199), (199, 183, 184, 200), (200, 184, 185, 201), (201, 185, 186, 202), (202, 186, 187, 203), (203, 187, 188, 204), (204, 188, 189, 205), (205, 189, 190, 206), (206, 190, 191, 207), (47, 206, 207, 32), (46, 205, 206, 47), (45, 204, 205, 46), (44, 203, 204, 45), (43, 202, 203, 44), (42, 201, 202, 43), (41, 200, 201, 42), (40, 199, 200, 41), (39, 198, 199, 40), (38, 197, 198, 39), (37, 196, 197, 38), (36, 195, 196, 37), (35, 194, 195, 36), (34, 193, 194, 35), (33, 192, 193, 34), (32, 207, 192, 33), (209, 211, 215, 213), (260, 262, 208, 210), (262, 263, 209, 208), (263, 261, 211, 209), (212, 213, 217, 216), (208, 209, 213, 212), (211, 210, 214, 215), (210, 208, 212, 214), (219, 218, 222, 223), (215, 214, 218, 219), (214, 212, 216, 218), (213, 215, 219, 217), (218, 216, 220, 222), (217, 219, 223, 221), (216, 217, 221, 220), (255, 224, 225, 240), (240, 225, 226, 241), (241, 226, 227, 242), (242, 227, 228, 243), (244, 229, 230, 245), (245, 230, 231, 246), (246, 231, 232, 247), (247, 232, 233, 248), (248, 233, 234, 249), (249, 234, 235, 250), (250, 235, 236, 251), (251, 236, 237, 252), (252, 237, 238, 253), (253, 238, 239, 254), (254, 239, 224, 255), (78, 254, 255, 79), (77, 253, 254, 78), (76, 252, 253, 77), (75, 251, 252, 76), (74, 250, 251, 75), (73, 249, 250, 74), (72, 248, 249, 73), (71, 247, 248, 72), (70, 246, 247, 71), (69, 245, 246, 70), (68, 244, 245, 69), (67, 243, 244, 68), (66, 242, 243, 67), (65, 241, 242, 66), (64, 240, 241, 65), (79, 255, 240, 64), (221, 223, 259, 257), (220, 221, 257, 256), (223, 222, 258, 259), (222, 220, 256, 258), (264, 258, 259, 265), (265, 229, 244, 266), (267, 256, 257, 266), (264, 228, 243, 267), (180, 196, 261, 263), (179, 180, 263, 262), (195, 179, 262, 260), (196, 195, 260, 261), (256, 267, 264, 258), (243, 267, 266, 244), (259, 265, 266, 257), (228, 264, 265, 229)])
me_cylinder_003.materials.append(mat_material_003)
me_cylinder_003.use_remesh_preserve_volume = False
me_cylinder_003.use_remesh_preserve_attributes = False
me_cylinder_003.use_mirror_vertex_groups = False
me_cylinder_003.update()
me_cylinder_013 = bpy.data.meshes.new('Cylinder.013')
me_cylinder_013.from_pydata([(0.0, 0.03728, 0.0), (0.0, 0.03728, 0.1537), (0.02636, 0.02636, 0.0), (0.02636, 0.02636, 0.1537), (0.03728, -1.63e-09, 0.0), (0.03728, -1.63e-09, 0.1537), (0.02636, -0.02636, 0.0), (0.02636, -0.02636, 0.1537), (-3.259e-09, -0.03728, 0.0), (-3.259e-09, -0.03728, 0.1537), (-0.02636, -0.02636, 0.0), (-0.02636, -0.02636, 0.1537), (-0.03728, 4.446e-10, 0.0), (-0.03728, 4.446e-10, 0.1537), (-0.02636, 0.02636, 0.0), (-0.02636, 0.02636, 0.1537), (0.01632, 0.01632, 0.1775), (-1.058e-10, 0.02308, 0.1775), (0.02308, -9.031e-10, 0.1775), (0.01632, -0.01632, 0.1775), (-2.124e-09, -0.02308, 0.1775), (-0.01632, -0.01632, 0.1775), (-0.02308, 3.811e-10, 0.1775), (-0.01632, 0.01632, 0.1775), (0.007793, 0.007793, 0.1874), (-3.01e-09, 0.01102, 0.1874), (0.01102, -3.587e-10, 0.1874), (0.007793, -0.007793, 0.1874), (-3.974e-09, -0.01102, 0.1874), (-0.007793, -0.007793, 0.1874), (-0.01102, 2.545e-10, 0.1874), (-0.007793, 0.007793, 0.1874)], [], [(0, 1, 3, 2), (2, 3, 5, 4), (4, 5, 7, 6), (6, 7, 9, 8), (8, 9, 11, 10), (10, 11, 13, 12), (7, 5, 18, 19), (12, 13, 15, 14), (14, 15, 1, 0), (23, 22, 30, 31), (13, 11, 21, 22), (9, 7, 19, 20), (15, 13, 22, 23), (5, 3, 16, 18), (11, 9, 20, 21), (1, 15, 23, 17), (3, 1, 17, 16), (24, 25, 31, 30, 29, 28, 27, 26), (21, 20, 28, 29), (19, 18, 26, 27), (16, 17, 25, 24), (17, 23, 31, 25), (22, 21, 29, 30), (20, 19, 27, 28), (18, 16, 24, 26)])
me_cylinder_013.polygons.foreach_set('use_smooth', [True] * 25)
me_cylinder_013.materials.append(mat_sprinkle_white)
me_cylinder_013.use_remesh_preserve_volume = False
me_cylinder_013.use_remesh_preserve_attributes = False
me_cylinder_013.use_mirror_vertex_groups = False
me_cylinder_013.update()
me_cylinder_012 = bpy.data.meshes.new('Cylinder.012')
me_cylinder_012.from_pydata([(0.0, 0.03728, 0.0), (0.0, 0.03728, 0.1537), (0.02636, 0.02636, 0.0), (0.02636, 0.02636, 0.1537), (0.03728, -1.63e-09, 0.0), (0.03728, -1.63e-09, 0.1537), (0.02636, -0.02636, 0.0), (0.02636, -0.02636, 0.1537), (-3.259e-09, -0.03728, 0.0), (-3.259e-09, -0.03728, 0.1537), (-0.02636, -0.02636, 0.0), (-0.02636, -0.02636, 0.1537), (-0.03728, 4.446e-10, 0.0), (-0.03728, 4.446e-10, 0.1537), (-0.02636, 0.02636, 0.0), (-0.02636, 0.02636, 0.1537), (0.01632, 0.01632, 0.1775), (-1.058e-10, 0.02308, 0.1775), (0.02308, -9.031e-10, 0.1775), (0.01632, -0.01632, 0.1775), (-2.124e-09, -0.02308, 0.1775), (-0.01632, -0.01632, 0.1775), (-0.02308, 3.811e-10, 0.1775), (-0.01632, 0.01632, 0.1775), (0.007793, 0.007793, 0.1874), (-3.01e-09, 0.01102, 0.1874), (0.01102, -3.587e-10, 0.1874), (0.007793, -0.007793, 0.1874), (-3.974e-09, -0.01102, 0.1874), (-0.007793, -0.007793, 0.1874), (-0.01102, 2.545e-10, 0.1874), (-0.007793, 0.007793, 0.1874)], [], [(0, 1, 3, 2), (2, 3, 5, 4), (4, 5, 7, 6), (6, 7, 9, 8), (8, 9, 11, 10), (10, 11, 13, 12), (7, 5, 18, 19), (12, 13, 15, 14), (14, 15, 1, 0), (23, 22, 30, 31), (13, 11, 21, 22), (9, 7, 19, 20), (15, 13, 22, 23), (5, 3, 16, 18), (11, 9, 20, 21), (1, 15, 23, 17), (3, 1, 17, 16), (24, 25, 31, 30, 29, 28, 27, 26), (21, 20, 28, 29), (19, 18, 26, 27), (16, 17, 25, 24), (17, 23, 31, 25), (22, 21, 29, 30), (20, 19, 27, 28), (18, 16, 24, 26)])
me_cylinder_012.polygons.foreach_set('use_smooth', [True] * 25)
me_cylinder_012.materials.append(mat_sprinkle_white)
me_cylinder_012.use_remesh_preserve_volume = False
me_cylinder_012.use_remesh_preserve_attributes = False
me_cylinder_012.use_mirror_vertex_groups = False
me_cylinder_012.update()
me_cylinder_011 = bpy.data.meshes.new('Cylinder.011')
me_cylinder_011.from_pydata([(0.0, 0.03728, 0.0), (0.0, 0.03728, 0.1537), (0.02636, 0.02636, 0.0), (0.02636, 0.02636, 0.1537), (0.03728, -1.63e-09, 0.0), (0.03728, -1.63e-09, 0.1537), (0.02636, -0.02636, 0.0), (0.02636, -0.02636, 0.1537), (-3.259e-09, -0.03728, 0.0), (-3.259e-09, -0.03728, 0.1537), (-0.02636, -0.02636, 0.0), (-0.02636, -0.02636, 0.1537), (-0.03728, 4.446e-10, 0.0), (-0.03728, 4.446e-10, 0.1537), (-0.02636, 0.02636, 0.0), (-0.02636, 0.02636, 0.1537), (0.01632, 0.01632, 0.1775), (-1.058e-10, 0.02308, 0.1775), (0.02308, -9.031e-10, 0.1775), (0.01632, -0.01632, 0.1775), (-2.124e-09, -0.02308, 0.1775), (-0.01632, -0.01632, 0.1775), (-0.02308, 3.811e-10, 0.1775), (-0.01632, 0.01632, 0.1775), (0.007793, 0.007793, 0.1874), (-3.01e-09, 0.01102, 0.1874), (0.01102, -3.587e-10, 0.1874), (0.007793, -0.007793, 0.1874), (-3.974e-09, -0.01102, 0.1874), (-0.007793, -0.007793, 0.1874), (-0.01102, 2.545e-10, 0.1874), (-0.007793, 0.007793, 0.1874)], [], [(0, 1, 3, 2), (2, 3, 5, 4), (4, 5, 7, 6), (6, 7, 9, 8), (8, 9, 11, 10), (10, 11, 13, 12), (7, 5, 18, 19), (12, 13, 15, 14), (14, 15, 1, 0), (23, 22, 30, 31), (13, 11, 21, 22), (9, 7, 19, 20), (15, 13, 22, 23), (5, 3, 16, 18), (11, 9, 20, 21), (1, 15, 23, 17), (3, 1, 17, 16), (24, 25, 31, 30, 29, 28, 27, 26), (21, 20, 28, 29), (19, 18, 26, 27), (16, 17, 25, 24), (17, 23, 31, 25), (22, 21, 29, 30), (20, 19, 27, 28), (18, 16, 24, 26)])
me_cylinder_011.polygons.foreach_set('use_smooth', [True] * 25)
me_cylinder_011.materials.append(mat_sprinkle_sky)
me_cylinder_011.use_remesh_preserve_volume = False
me_cylinder_011.use_remesh_preserve_attributes = False
me_cylinder_011.use_mirror_vertex_groups = False
me_cylinder_011.update()
me_cylinder_010 = bpy.data.meshes.new('Cylinder.010')
me_cylinder_010.from_pydata([(0.0, 0.03728, 0.0), (0.0, 0.03728, 0.1537), (0.02636, 0.02636, 0.0), (0.02636, 0.02636, 0.1537), (0.03728, -1.63e-09, 0.0), (0.03728, -1.63e-09, 0.1537), (0.02636, -0.02636, 0.0), (0.02636, -0.02636, 0.1537), (-3.259e-09, -0.03728, 0.0), (-3.259e-09, -0.03728, 0.1537), (-0.02636, -0.02636, 0.0), (-0.02636, -0.02636, 0.1537), (-0.03728, 4.446e-10, 0.0), (-0.03728, 4.446e-10, 0.1537), (-0.02636, 0.02636, 0.0), (-0.02636, 0.02636, 0.1537), (0.01632, 0.01632, 0.1775), (-1.058e-10, 0.02308, 0.1775), (0.02308, -9.031e-10, 0.1775), (0.01632, -0.01632, 0.1775), (-2.124e-09, -0.02308, 0.1775), (-0.01632, -0.01632, 0.1775), (-0.02308, 3.811e-10, 0.1775), (-0.01632, 0.01632, 0.1775), (0.007793, 0.007793, 0.1874), (-3.01e-09, 0.01102, 0.1874), (0.01102, -3.587e-10, 0.1874), (0.007793, -0.007793, 0.1874), (-3.974e-09, -0.01102, 0.1874), (-0.007793, -0.007793, 0.1874), (-0.01102, 2.545e-10, 0.1874), (-0.007793, 0.007793, 0.1874)], [], [(0, 1, 3, 2), (2, 3, 5, 4), (4, 5, 7, 6), (6, 7, 9, 8), (8, 9, 11, 10), (10, 11, 13, 12), (7, 5, 18, 19), (12, 13, 15, 14), (14, 15, 1, 0), (23, 22, 30, 31), (13, 11, 21, 22), (9, 7, 19, 20), (15, 13, 22, 23), (5, 3, 16, 18), (11, 9, 20, 21), (1, 15, 23, 17), (3, 1, 17, 16), (24, 25, 31, 30, 29, 28, 27, 26), (21, 20, 28, 29), (19, 18, 26, 27), (16, 17, 25, 24), (17, 23, 31, 25), (22, 21, 29, 30), (20, 19, 27, 28), (18, 16, 24, 26)])
me_cylinder_010.polygons.foreach_set('use_smooth', [True] * 25)
me_cylinder_010.materials.append(mat_sprinkle_sky)
me_cylinder_010.use_remesh_preserve_volume = False
me_cylinder_010.use_remesh_preserve_attributes = False
me_cylinder_010.use_mirror_vertex_groups = False
me_cylinder_010.update()
me_cylinder_009 = bpy.data.meshes.new('Cylinder.009')
me_cylinder_009.from_pydata([(0.0, 0.03728, 0.0), (-0.001397, 0.03587, 0.1389), (0.02636, 0.02636, 0.0), (0.02304, 0.02916, 0.1589), (0.03728, -1.63e-09, 0.0), (0.03406, 0.005312, 0.176), (0.02636, -0.02636, 0.0), (0.02522, -0.02169, 0.18), (-3.259e-09, -0.03728, 0.0), (0.00169, -0.03603, 0.1687), (-0.02636, -0.02636, 0.0), (-0.02274, -0.02931, 0.1486), (-0.03728, 4.446e-10, 0.0), (-0.03377, -0.005469, 0.1316), (-0.02636, 0.02636, 0.0), (-0.02493, 0.02153, 0.1275), (0.007892, 0.02147, 0.178), (-0.007235, 0.02563, 0.1656), (0.01472, 0.006706, 0.1885), (0.009243, -0.01001, 0.191), (-0.005324, -0.01889, 0.184), (-0.02045, -0.01473, 0.1716), (-0.02728, 3.076e-05, 0.161), (-0.0218, 0.01675, 0.1585), (-0.00219, 0.01345, 0.1851), (-0.009413, 0.01543, 0.1791), (0.001069, 0.006398, 0.1901), (-0.001545, -0.001584, 0.1913), (-0.0085, -0.005824, 0.188), (-0.01572, -0.003838, 0.182), (-0.01898, 0.003211, 0.177), (-0.01637, 0.01119, 0.1758), (0.01355, 0.02786, 0.08998), (0.03798, 0.02114, 0.1101), (0.049, -0.002703, 0.1271), (0.04016, -0.0297, 0.1312), (0.01663, -0.04405, 0.1198), (-0.0078, -0.03733, 0.09974), (-0.01883, -0.01349, 0.08269), (-0.009983, 0.01352, 0.07865)], [], [(32, 1, 3, 33), (33, 3, 5, 34), (34, 5, 7, 35), (35, 7, 9, 36), (36, 9, 11, 37), (37, 11, 13, 38), (7, 5, 18, 19), (38, 13, 15, 39), (39, 15, 1, 32), (23, 22, 30, 31), (13, 11, 21, 22), (9, 7, 19, 20), (15, 13, 22, 23), (5, 3, 16, 18), (11, 9, 20, 21), (1, 15, 23, 17), (3, 1, 17, 16), (24, 25, 31, 30, 29, 28, 27, 26), (21, 20, 28, 29), (19, 18, 26, 27), (16, 17, 25, 24), (17, 23, 31, 25), (22, 21, 29, 30), (20, 19, 27, 28), (18, 16, 24, 26), (14, 39, 32, 0), (12, 38, 39, 14), (10, 37, 38, 12), (8, 36, 37, 10), (6, 35, 36, 8), (4, 34, 35, 6), (2, 33, 34, 4), (0, 32, 33, 2)])
me_cylinder_009.polygons.foreach_set('use_smooth', [True] * 33)
me_cylinder_009.materials.append(mat_sprinkle_green)
me_cylinder_009.use_remesh_preserve_volume = False
me_cylinder_009.use_remesh_preserve_attributes = False
me_cylinder_009.use_mirror_vertex_groups = False
me_cylinder_009.update()
me_cylinder_008 = bpy.data.meshes.new('Cylinder.008')
me_cylinder_008.from_pydata([(0.0, 0.03728, 0.0), (0.0, 0.03728, 0.1537), (0.02636, 0.02636, 0.0), (0.02636, 0.02636, 0.1537), (0.03728, -1.63e-09, 0.0), (0.03728, -1.63e-09, 0.1537), (0.02636, -0.02636, 0.0), (0.02636, -0.02636, 0.1537), (-3.259e-09, -0.03728, 0.0), (-3.259e-09, -0.03728, 0.1537), (-0.02636, -0.02636, 0.0), (-0.02636, -0.02636, 0.1537), (-0.03728, 4.446e-10, 0.0), (-0.03728, 4.446e-10, 0.1537), (-0.02636, 0.02636, 0.0), (-0.02636, 0.02636, 0.1537), (0.01632, 0.01632, 0.1775), (-1.058e-10, 0.02308, 0.1775), (0.02308, -9.031e-10, 0.1775), (0.01632, -0.01632, 0.1775), (-2.124e-09, -0.02308, 0.1775), (-0.01632, -0.01632, 0.1775), (-0.02308, 3.811e-10, 0.1775), (-0.01632, 0.01632, 0.1775), (0.007793, 0.007793, 0.1874), (-3.01e-09, 0.01102, 0.1874), (0.01102, -3.587e-10, 0.1874), (0.007793, -0.007793, 0.1874), (-3.974e-09, -0.01102, 0.1874), (-0.007793, -0.007793, 0.1874), (-0.01102, 2.545e-10, 0.1874), (-0.007793, 0.007793, 0.1874)], [], [(0, 1, 3, 2), (2, 3, 5, 4), (4, 5, 7, 6), (6, 7, 9, 8), (8, 9, 11, 10), (10, 11, 13, 12), (7, 5, 18, 19), (12, 13, 15, 14), (14, 15, 1, 0), (23, 22, 30, 31), (13, 11, 21, 22), (9, 7, 19, 20), (15, 13, 22, 23), (5, 3, 16, 18), (11, 9, 20, 21), (1, 15, 23, 17), (3, 1, 17, 16), (24, 25, 31, 30, 29, 28, 27, 26), (21, 20, 28, 29), (19, 18, 26, 27), (16, 17, 25, 24), (17, 23, 31, 25), (22, 21, 29, 30), (20, 19, 27, 28), (18, 16, 24, 26)])
me_cylinder_008.polygons.foreach_set('use_smooth', [True] * 25)
me_cylinder_008.materials.append(mat_sprinkle_green)
me_cylinder_008.use_remesh_preserve_volume = False
me_cylinder_008.use_remesh_preserve_attributes = False
me_cylinder_008.use_mirror_vertex_groups = False
me_cylinder_008.update()
me_cylinder_007 = bpy.data.meshes.new('Cylinder.007')
me_cylinder_007.from_pydata([(0.0, 0.03728, 0.0), (0.0, 0.03728, 0.1537), (0.02636, 0.02636, 0.0), (0.02636, 0.02636, 0.1537), (0.03728, -1.63e-09, 0.0), (0.03728, -1.63e-09, 0.1537), (0.02636, -0.02636, 0.0), (0.02636, -0.02636, 0.1537), (-3.259e-09, -0.03728, 0.0), (-3.259e-09, -0.03728, 0.1537), (-0.02636, -0.02636, 0.0), (-0.02636, -0.02636, 0.1537), (-0.03728, 4.446e-10, 0.0), (-0.03728, 4.446e-10, 0.1537), (-0.02636, 0.02636, 0.0), (-0.02636, 0.02636, 0.1537), (0.01632, 0.01632, 0.1775), (-1.058e-10, 0.02308, 0.1775), (0.02308, -9.031e-10, 0.1775), (0.01632, -0.01632, 0.1775), (-2.124e-09, -0.02308, 0.1775), (-0.01632, -0.01632, 0.1775), (-0.02308, 3.811e-10, 0.1775), (-0.01632, 0.01632, 0.1775), (0.007793, 0.007793, 0.1874), (-3.01e-09, 0.01102, 0.1874), (0.01102, -3.587e-10, 0.1874), (0.007793, -0.007793, 0.1874), (-3.974e-09, -0.01102, 0.1874), (-0.007793, -0.007793, 0.1874), (-0.01102, 2.545e-10, 0.1874), (-0.007793, 0.007793, 0.1874)], [], [(0, 1, 3, 2), (2, 3, 5, 4), (4, 5, 7, 6), (6, 7, 9, 8), (8, 9, 11, 10), (10, 11, 13, 12), (7, 5, 18, 19), (12, 13, 15, 14), (14, 15, 1, 0), (23, 22, 30, 31), (13, 11, 21, 22), (9, 7, 19, 20), (15, 13, 22, 23), (5, 3, 16, 18), (11, 9, 20, 21), (1, 15, 23, 17), (3, 1, 17, 16), (24, 25, 31, 30, 29, 28, 27, 26), (21, 20, 28, 29), (19, 18, 26, 27), (16, 17, 25, 24), (17, 23, 31, 25), (22, 21, 29, 30), (20, 19, 27, 28), (18, 16, 24, 26)])
me_cylinder_007.polygons.foreach_set('use_smooth', [True] * 25)
me_cylinder_007.materials.append(mat_sprinkle_red)
me_cylinder_007.use_remesh_preserve_volume = False
me_cylinder_007.use_remesh_preserve_attributes = False
me_cylinder_007.use_mirror_vertex_groups = False
me_cylinder_007.update()
me_cylinder_006 = bpy.data.meshes.new('Cylinder.006')
me_cylinder_006.from_pydata([(0.0, 0.03728, 0.0), (0.0, 0.03728, 0.1537), (0.02636, 0.02636, 0.0), (0.02636, 0.02636, 0.1537), (0.03728, -1.63e-09, 0.0), (0.03728, -1.63e-09, 0.1537), (0.02636, -0.02636, 0.0), (0.02636, -0.02636, 0.1537), (-3.259e-09, -0.03728, 0.0), (-3.259e-09, -0.03728, 0.1537), (-0.02636, -0.02636, 0.0), (-0.02636, -0.02636, 0.1537), (-0.03728, 4.446e-10, 0.0), (-0.03728, 4.446e-10, 0.1537), (-0.02636, 0.02636, 0.0), (-0.02636, 0.02636, 0.1537), (0.01632, 0.01632, 0.1775), (-1.058e-10, 0.02308, 0.1775), (0.02308, -9.031e-10, 0.1775), (0.01632, -0.01632, 0.1775), (-2.124e-09, -0.02308, 0.1775), (-0.01632, -0.01632, 0.1775), (-0.02308, 3.811e-10, 0.1775), (-0.01632, 0.01632, 0.1775), (0.007793, 0.007793, 0.1874), (-3.01e-09, 0.01102, 0.1874), (0.01102, -3.587e-10, 0.1874), (0.007793, -0.007793, 0.1874), (-3.974e-09, -0.01102, 0.1874), (-0.007793, -0.007793, 0.1874), (-0.01102, 2.545e-10, 0.1874), (-0.007793, 0.007793, 0.1874)], [], [(0, 1, 3, 2), (2, 3, 5, 4), (4, 5, 7, 6), (6, 7, 9, 8), (8, 9, 11, 10), (10, 11, 13, 12), (7, 5, 18, 19), (12, 13, 15, 14), (14, 15, 1, 0), (23, 22, 30, 31), (13, 11, 21, 22), (9, 7, 19, 20), (15, 13, 22, 23), (5, 3, 16, 18), (11, 9, 20, 21), (1, 15, 23, 17), (3, 1, 17, 16), (24, 25, 31, 30, 29, 28, 27, 26), (21, 20, 28, 29), (19, 18, 26, 27), (16, 17, 25, 24), (17, 23, 31, 25), (22, 21, 29, 30), (20, 19, 27, 28), (18, 16, 24, 26)])
me_cylinder_006.polygons.foreach_set('use_smooth', [True] * 25)
me_cylinder_006.materials.append(mat_sprinkle_red)
me_cylinder_006.use_remesh_preserve_volume = False
me_cylinder_006.use_remesh_preserve_attributes = False
me_cylinder_006.use_mirror_vertex_groups = False
me_cylinder_006.update()
me_cylinder_005 = bpy.data.meshes.new('Cylinder.005')
me_cylinder_005.from_pydata([(0.0, 0.03728, 0.0), (0.006014, 0.03649, 0.1591), (0.02636, 0.02636, 0.0), (0.02783, 0.02348, 0.1392), (0.03728, -1.63e-09, 0.0), (0.03369, -0.003407, 0.1277), (0.02636, -0.02636, 0.0), (0.02016, -0.02842, 0.1312), (-3.259e-09, -0.03728, 0.0), (-0.004823, -0.03691, 0.1479), (-0.02636, -0.02636, 0.0), (-0.02664, -0.0239, 0.1678), (-0.03728, 4.446e-10, 0.0), (-0.0325, 0.002989, 0.1793), (-0.02636, 0.02636, 0.0), (-0.01897, 0.02801, 0.1757), (0.02425, 0.01208, 0.1657), (0.01075, 0.02013, 0.178), (0.02788, -0.004571, 0.1586), (0.01951, -0.02006, 0.1608), (0.004035, -0.02531, 0.1711), (-0.00947, -0.01726, 0.1834), (-0.0131, -0.0006114, 0.1905), (-0.004725, 0.01488, 0.1883), (0.01827, 0.00342, 0.1791), (0.01182, 0.007266, 0.185), (0.02, -0.004529, 0.1757), (0.01601, -0.01192, 0.1768), (0.008619, -0.01443, 0.1817), (0.002171, -0.01059, 0.1876), (0.0004382, -0.002638, 0.191), (0.004436, 0.004757, 0.1899), (-0.01279, 0.04309, 0.1007), (0.009026, 0.03008, 0.08083), (0.01489, 0.003186, 0.0693), (0.001362, -0.02183, 0.07288), (-0.02363, -0.03032, 0.08949), (-0.04544, -0.01731, 0.1094), (-0.0513, 0.009582, 0.1209), (-0.03778, 0.0346, 0.1173)], [], [(32, 1, 3, 33), (33, 3, 5, 34), (34, 5, 7, 35), (35, 7, 9, 36), (36, 9, 11, 37), (37, 11, 13, 38), (7, 5, 18, 19), (38, 13, 15, 39), (39, 15, 1, 32), (23, 22, 30, 31), (13, 11, 21, 22), (9, 7, 19, 20), (15, 13, 22, 23), (5, 3, 16, 18), (11, 9, 20, 21), (1, 15, 23, 17), (3, 1, 17, 16), (24, 25, 31, 30, 29, 28, 27, 26), (21, 20, 28, 29), (19, 18, 26, 27), (16, 17, 25, 24), (17, 23, 31, 25), (22, 21, 29, 30), (20, 19, 27, 28), (18, 16, 24, 26), (14, 39, 32, 0), (12, 38, 39, 14), (10, 37, 38, 12), (8, 36, 37, 10), (6, 35, 36, 8), (4, 34, 35, 6), (2, 33, 34, 4), (0, 32, 33, 2)])
me_cylinder_005.polygons.foreach_set('use_smooth', [True] * 33)
me_cylinder_005.materials.append(mat_sprinkle_orange)
me_cylinder_005.use_remesh_preserve_volume = False
me_cylinder_005.use_remesh_preserve_attributes = False
me_cylinder_005.use_mirror_vertex_groups = False
me_cylinder_005.update()
me_cylinder_004 = bpy.data.meshes.new('Cylinder.004')
me_cylinder_004.from_pydata([(0.0, 0.03728, 0.0), (0.0, 0.03728, 0.1537), (0.02636, 0.02636, 0.0), (0.02636, 0.02636, 0.1537), (0.03728, -1.63e-09, 0.0), (0.03728, -1.63e-09, 0.1537), (0.02636, -0.02636, 0.0), (0.02636, -0.02636, 0.1537), (-3.259e-09, -0.03728, 0.0), (-3.259e-09, -0.03728, 0.1537), (-0.02636, -0.02636, 0.0), (-0.02636, -0.02636, 0.1537), (-0.03728, 4.446e-10, 0.0), (-0.03728, 4.446e-10, 0.1537), (-0.02636, 0.02636, 0.0), (-0.02636, 0.02636, 0.1537), (0.01632, 0.01632, 0.1775), (-1.058e-10, 0.02308, 0.1775), (0.02308, -9.031e-10, 0.1775), (0.01632, -0.01632, 0.1775), (-2.124e-09, -0.02308, 0.1775), (-0.01632, -0.01632, 0.1775), (-0.02308, 3.811e-10, 0.1775), (-0.01632, 0.01632, 0.1775), (0.007793, 0.007793, 0.1874), (-3.01e-09, 0.01102, 0.1874), (0.01102, -3.587e-10, 0.1874), (0.007793, -0.007793, 0.1874), (-3.974e-09, -0.01102, 0.1874), (-0.007793, -0.007793, 0.1874), (-0.01102, 2.545e-10, 0.1874), (-0.007793, 0.007793, 0.1874)], [], [(0, 1, 3, 2), (2, 3, 5, 4), (4, 5, 7, 6), (6, 7, 9, 8), (8, 9, 11, 10), (10, 11, 13, 12), (7, 5, 18, 19), (12, 13, 15, 14), (14, 15, 1, 0), (23, 22, 30, 31), (13, 11, 21, 22), (9, 7, 19, 20), (15, 13, 22, 23), (5, 3, 16, 18), (11, 9, 20, 21), (1, 15, 23, 17), (3, 1, 17, 16), (24, 25, 31, 30, 29, 28, 27, 26), (21, 20, 28, 29), (19, 18, 26, 27), (16, 17, 25, 24), (17, 23, 31, 25), (22, 21, 29, 30), (20, 19, 27, 28), (18, 16, 24, 26)])
me_cylinder_004.polygons.foreach_set('use_smooth', [True] * 25)
me_cylinder_004.materials.append(mat_sprinkle_orange)
me_cylinder_004.use_remesh_preserve_volume = False
me_cylinder_004.use_remesh_preserve_attributes = False
me_cylinder_004.use_mirror_vertex_groups = False
me_cylinder_004.update()
me_cylinder_002 = bpy.data.meshes.new('Cylinder.002')
me_cylinder_002.from_pydata([(0.0, 0.03728, 0.0), (0.0, 0.03728, 0.1537), (0.02636, 0.02636, 0.0), (0.02636, 0.02636, 0.1537), (0.03728, -1.63e-09, 0.0), (0.03728, -1.63e-09, 0.1537), (0.02636, -0.02636, 0.0), (0.02636, -0.02636, 0.1537), (-3.259e-09, -0.03728, 0.0), (-3.259e-09, -0.03728, 0.1537), (-0.02636, -0.02636, 0.0), (-0.02636, -0.02636, 0.1537), (-0.03728, 4.446e-10, 0.0), (-0.03728, 4.446e-10, 0.1537), (-0.02636, 0.02636, 0.0), (-0.02636, 0.02636, 0.1537), (0.01632, 0.01632, 0.1775), (-1.058e-10, 0.02308, 0.1775), (0.02308, -9.031e-10, 0.1775), (0.01632, -0.01632, 0.1775), (-2.124e-09, -0.02308, 0.1775), (-0.01632, -0.01632, 0.1775), (-0.02308, 3.811e-10, 0.1775), (-0.01632, 0.01632, 0.1775), (0.007793, 0.007793, 0.1874), (-3.01e-09, 0.01102, 0.1874), (0.01102, -3.587e-10, 0.1874), (0.007793, -0.007793, 0.1874), (-3.974e-09, -0.01102, 0.1874), (-0.007793, -0.007793, 0.1874), (-0.01102, 2.545e-10, 0.1874), (-0.007793, 0.007793, 0.1874)], [], [(0, 1, 3, 2), (2, 3, 5, 4), (4, 5, 7, 6), (6, 7, 9, 8), (8, 9, 11, 10), (10, 11, 13, 12), (7, 5, 18, 19), (12, 13, 15, 14), (14, 15, 1, 0), (23, 22, 30, 31), (13, 11, 21, 22), (9, 7, 19, 20), (15, 13, 22, 23), (5, 3, 16, 18), (11, 9, 20, 21), (1, 15, 23, 17), (3, 1, 17, 16), (24, 25, 31, 30, 29, 28, 27, 26), (21, 20, 28, 29), (19, 18, 26, 27), (16, 17, 25, 24), (17, 23, 31, 25), (22, 21, 29, 30), (20, 19, 27, 28), (18, 16, 24, 26)])
me_cylinder_002.polygons.foreach_set('use_smooth', [True] * 25)
me_cylinder_002.materials.append(mat_sprinkle_blue)
me_cylinder_002.use_remesh_preserve_volume = False
me_cylinder_002.use_remesh_preserve_attributes = False
me_cylinder_002.use_mirror_vertex_groups = False
me_cylinder_002.update()
me_cylinder_001 = bpy.data.meshes.new('Cylinder.001')
me_cylinder_001.from_pydata([(0.0, 0.03728, 0.0), (0.0, 0.03728, 0.1537), (0.02636, 0.02636, 0.0), (0.02636, 0.02636, 0.1537), (0.03728, -1.63e-09, 0.0), (0.03728, -1.63e-09, 0.1537), (0.02636, -0.02636, 0.0), (0.02636, -0.02636, 0.1537), (-3.259e-09, -0.03728, 0.0), (-3.259e-09, -0.03728, 0.1537), (-0.02636, -0.02636, 0.0), (-0.02636, -0.02636, 0.1537), (-0.03728, 4.446e-10, 0.0), (-0.03728, 4.446e-10, 0.1537), (-0.02636, 0.02636, 0.0), (-0.02636, 0.02636, 0.1537), (0.01632, 0.01632, 0.1775), (-1.058e-10, 0.02308, 0.1775), (0.02308, -9.031e-10, 0.1775), (0.01632, -0.01632, 0.1775), (-2.124e-09, -0.02308, 0.1775), (-0.01632, -0.01632, 0.1775), (-0.02308, 3.811e-10, 0.1775), (-0.01632, 0.01632, 0.1775), (0.007793, 0.007793, 0.1874), (-3.01e-09, 0.01102, 0.1874), (0.01102, -3.587e-10, 0.1874), (0.007793, -0.007793, 0.1874), (-3.974e-09, -0.01102, 0.1874), (-0.007793, -0.007793, 0.1874), (-0.01102, 2.545e-10, 0.1874), (-0.007793, 0.007793, 0.1874)], [], [(0, 1, 3, 2), (2, 3, 5, 4), (4, 5, 7, 6), (6, 7, 9, 8), (8, 9, 11, 10), (10, 11, 13, 12), (7, 5, 18, 19), (12, 13, 15, 14), (14, 15, 1, 0), (23, 22, 30, 31), (13, 11, 21, 22), (9, 7, 19, 20), (15, 13, 22, 23), (5, 3, 16, 18), (11, 9, 20, 21), (1, 15, 23, 17), (3, 1, 17, 16), (24, 25, 31, 30, 29, 28, 27, 26), (21, 20, 28, 29), (19, 18, 26, 27), (16, 17, 25, 24), (17, 23, 31, 25), (22, 21, 29, 30), (20, 19, 27, 28), (18, 16, 24, 26)])
me_cylinder_001.polygons.foreach_set('use_smooth', [True] * 25)
me_cylinder_001.materials.append(mat_sprinkle_blue)
me_cylinder_001.use_remesh_preserve_volume = False
me_cylinder_001.use_remesh_preserve_attributes = False
me_cylinder_001.use_mirror_vertex_groups = False
me_cylinder_001.update()

# ---- objects
ob_circle = bpy.data.objects.new('Circle', me_circle_002)
ob_torus_000 = bpy.data.objects.new('Torus.000', me_torus_003)
ob_torus_001 = bpy.data.objects.new('Torus.001', me_torus_001)
ob_plane = bpy.data.objects.new('Plane', me_plane_003)
ob_lamp = bpy.data.objects.new('Lamp', light_lamp)
ob_camera = bpy.data.objects.new('Camera', cam_camera)
ob_cylinder = bpy.data.objects.new('Cylinder', me_cylinder_003)
ob_sprinkle_011 = bpy.data.objects.new('sprinkle.011', me_cylinder_013)
ob_sprinkle_010 = bpy.data.objects.new('sprinkle.010', me_cylinder_012)
ob_sprinkle_009 = bpy.data.objects.new('sprinkle.009', me_cylinder_011)
ob_sprinkle_008 = bpy.data.objects.new('sprinkle.008', me_cylinder_010)
ob_sprinkle_007 = bpy.data.objects.new('sprinkle.007', me_cylinder_009)
ob_sprinkle_006 = bpy.data.objects.new('sprinkle.006', me_cylinder_008)
ob_sprinkle_005 = bpy.data.objects.new('sprinkle.005', me_cylinder_007)
ob_sprinkle_004 = bpy.data.objects.new('sprinkle.004', me_cylinder_006)
ob_sprinkle_003 = bpy.data.objects.new('sprinkle.003', me_cylinder_005)
ob_sprinkle_002 = bpy.data.objects.new('sprinkle.002', me_cylinder_004)
ob_sprinkle_001 = bpy.data.objects.new('sprinkle.001', me_cylinder_002)
ob_sprinkle = bpy.data.objects.new('sprinkle', me_cylinder_001)

# ---- transforms, parenting, visibility, modifiers, constraints
ob_circle.location = (-1.109, 0.0, 0.075)
ob_circle.scale = (1.547, 1.547, 1.547)
ob_circle.lineart.crease_threshold = 0.0
_m = ob_circle.modifiers.new('Solidify', 'SOLIDIFY')
_m.thickness = 0.043
_m.nonmanifold_thickness_mode = 'FIXED'
_m.nonmanifold_merge_threshold = 0.0003
_m = ob_circle.modifiers.new('Subsurf', 'SUBSURF')
_m.uv_smooth = 'PRESERVE_CORNERS'
_m.quality = 2
_m.levels = 2
_m.show_only_control_edges = False
ob_torus_000.location = (-0.2871, 0.0, 1.173)
ob_torus_000.scale = (1.161, 1.161, 1.161)
ob_torus_000.lineart.crease_threshold = 0.0
_vg = ob_torus_000.vertex_groups.new(name='Group')
_m = ob_torus_000.modifiers.new('Solidify', 'SOLIDIFY')
_m.thickness = 0.071
_m.nonmanifold_thickness_mode = 'FIXED'
_m.nonmanifold_merge_threshold = 0.0003
_m = ob_torus_000.modifiers.new('Subsurf', 'SUBSURF')
_m.uv_smooth = 'PRESERVE_CORNERS'
_m.quality = 2
_m.show_only_control_edges = False
_m = ob_torus_000.modifiers.new('ParticleSystem 1', 'PARTICLE_SYSTEM')
ob_torus_001.location = (-0.2871, 0.0, 1.173)
ob_torus_001.scale = (1.161, 1.161, 1.161)
ob_torus_001.lineart.crease_threshold = 0.0
_m = ob_torus_001.modifiers.new('Subsurf', 'SUBSURF')
_m.uv_smooth = 'PRESERVE_CORNERS'
_m.quality = 2
_m.show_only_control_edges = False
ob_plane.location = (0.0, 0.0, 0.0)
ob_plane.scale = (7.986, 7.986, 7.986)
ob_plane.lineart.crease_threshold = 0.0
ob_lamp.location = (-1.513, 1.005, 5.904)
ob_lamp.rotation_euler = (0.6503, 0.05522, 1.866)
ob_lamp.lock_rotations_4d = False
ob_lamp.empty_display_type = 'ARROWS'
ob_lamp.color = (0.0, 0.0, 0.0, 0.0)
ob_lamp.lineart.crease_threshold = 0.0
ob_camera.location = (8.952, -6.547, 7.354)
ob_camera.rotation_euler = (1.109, 0.0, 0.8149)
ob_camera.lock_rotations_4d = False
ob_camera.empty_display_type = 'ARROWS'
ob_camera.color = (0.0, 0.0, 0.0, 0.0)
ob_camera.display_type = 'WIRE'
ob_camera.lineart.crease_threshold = 0.0
ob_cylinder.location = (2.025, 3.524, 2.466)
ob_cylinder.scale = (1.588, 1.588, 1.588)
ob_cylinder.lineart.crease_threshold = 0.0
_m = ob_cylinder.modifiers.new('Subsurf', 'SUBSURF')
_m.uv_smooth = 'PRESERVE_CORNERS'
_m.quality = 2
_m.levels = 3
_m.show_only_control_edges = False
ob_sprinkle_011.location = (-3.788, -1.709, 1.038)
ob_sprinkle_011.scale = (3.305, 3.305, 2.16)
ob_sprinkle_011.lineart.crease_threshold = 0.0
_m = ob_sprinkle_011.modifiers.new('Mirror', 'MIRROR')
_m.use_axis = (False, False, True)
_m.use_clip = True
ob_sprinkle_010.location = (-4.441, -1.661, 1.085)
ob_sprinkle_010.scale = (3.086, 3.086, 0.9405)
ob_sprinkle_010.lineart.crease_threshold = 0.0
_m = ob_sprinkle_010.modifiers.new('Mirror', 'MIRROR')
_m.use_axis = (False, False, True)
_m.use_clip = True
ob_sprinkle_009.location = (-5.516, -1.722, 1.121)
ob_sprinkle_009.scale = (3.499, 3.499, 1.066)
ob_sprinkle_009.lineart.crease_threshold = 0.0
_m = ob_sprinkle_009.modifiers.new('Mirror', 'MIRROR')
_m.use_axis = (False, False, True)
_m.use_clip = True
ob_sprinkle_008.location = (-4.963, -1.722, 1.121)
ob_sprinkle_008.scale = (3.305, 3.305, 2.16)
ob_sprinkle_008.lineart.crease_threshold = 0.0
_m = ob_sprinkle_008.modifiers.new('Mirror', 'MIRROR')
_m.use_axis = (False, False, True)
_m.use_clip = True
ob_sprinkle_007.location = (-6.3, -0.9801, 1.645)
ob_sprinkle_007.scale = (3.305, 3.305, 2.16)
ob_sprinkle_007.lineart.crease_threshold = 0.0
_m = ob_sprinkle_007.modifiers.new('Mirror', 'MIRROR')
_m.use_axis = (False, False, True)
_m.use_clip = True
ob_sprinkle_006.location = (-6.853, -0.9801, 1.645)
ob_sprinkle_006.scale = (3.499, 3.499, 1.066)
ob_sprinkle_006.lineart.crease_threshold = 0.0
_m = ob_sprinkle_006.modifiers.new('Mirror', 'MIRROR')
_m.use_axis = (False, False, True)
_m.use_clip = True
ob_sprinkle_005.location = (-5.682, -1.133, 1.718)
ob_sprinkle_005.scale = (2.427, 2.427, 0.7396)
ob_sprinkle_005.lineart.crease_threshold = 0.0
_m = ob_sprinkle_005.modifiers.new('Mirror', 'MIRROR')
_m.use_axis = (False, False, True)
_m.use_clip = True
ob_sprinkle_004.location = (-5.196, -1.11, 1.755)
ob_sprinkle_004.scale = (3.305, 3.305, 2.16)
ob_sprinkle_004.lineart.crease_threshold = 0.0
_m = ob_sprinkle_004.modifiers.new('Mirror', 'MIRROR')
_m.use_axis = (False, False, True)
_m.use_clip = True
ob_sprinkle_003.location = (-4.155, -1.098, 1.612)
ob_sprinkle_003.scale = (3.305, 3.305, 2.16)
ob_sprinkle_003.lineart.crease_threshold = 0.0
_m = ob_sprinkle_003.modifiers.new('Mirror', 'MIRROR')
_m.use_axis = (False, False, True)
_m.use_clip = True
ob_sprinkle_002.location = (-4.673, -1.098, 1.567)
ob_sprinkle_002.scale = (3.499, 3.499, 1.066)
ob_sprinkle_002.lineart.crease_threshold = 0.0
_m = ob_sprinkle_002.modifiers.new('Mirror', 'MIRROR')
_m.use_axis = (False, False, True)
_m.use_clip = True
ob_sprinkle_001.location = (-3.824, -1.231, 1.647)
ob_sprinkle_001.scale = (3.086, 3.086, 0.9405)
ob_sprinkle_001.lineart.crease_threshold = 0.0
_m = ob_sprinkle_001.modifiers.new('Mirror', 'MIRROR')
_m.use_axis = (False, False, True)
_m.use_clip = True
ob_sprinkle.location = (-3.336, -1.231, 1.647)
ob_sprinkle.scale = (2.916, 2.916, 1.905)
ob_sprinkle.lineart.crease_threshold = 0.0
_m = ob_sprinkle.modifiers.new('Mirror', 'MIRROR')
_m.use_axis = (False, False, True)
_m.use_clip = True

# ---- collection membership
col_collection_1.objects.link(ob_circle)
col_collection_1.objects.link(ob_torus_000)
col_collection_1.objects.link(ob_torus_001)
col_collection_1.objects.link(ob_plane)
col_collection_1.objects.link(ob_lamp)
col_collection_1.objects.link(ob_camera)
col_collection_2.objects.link(ob_cylinder)
col_collection_3.objects.link(ob_sprinkle_011)
col_collection_3.objects.link(ob_sprinkle_010)
col_collection_3.objects.link(ob_sprinkle_009)
col_collection_3.objects.link(ob_sprinkle_008)
col_collection_3.objects.link(ob_sprinkle_007)
col_collection_3.objects.link(ob_sprinkle_006)
col_collection_3.objects.link(ob_sprinkle_005)
col_collection_3.objects.link(ob_sprinkle_004)
col_collection_3.objects.link(ob_sprinkle_003)
col_collection_3.objects.link(ob_sprinkle_002)
col_collection_3.objects.link(ob_sprinkle_001)
col_collection_3.objects.link(ob_sprinkle)

# ---- scene / render settings (as saved in the file)
scene.camera = ob_camera
scene.frame_start = 1; scene.frame_end = 250; scene.frame_set(1)
scene.render.engine = 'CYCLES'
scene.render.resolution_percentage = 50
scene.render.dither_intensity = 0.0
scene.cycles.use_denoising = False
scene.cycles.samples = 128
scene.cycles.sampling_pattern = 'TABULATED_SOBOL'
scene.cycles.use_adaptive_sampling = False
scene.cycles.use_light_tree = False
scene.cycles.blur_glossy = 0.0
scene.cycles.sample_clamp_indirect = 0.0
scene.view_settings.view_transform = 'Standard'
bpy.context.view_layer.update()
